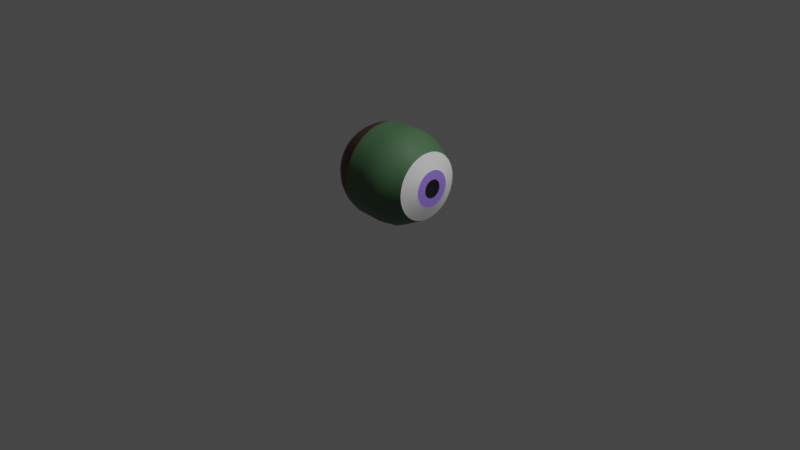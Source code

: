 # Source: Drone.blend  (saved by Blender 2.80.35; exported with 4.5.12 LTS)
import bpy
from mathutils import Matrix  # noqa: F401  (used for matrix-valued properties, if any)

bpy.ops.wm.read_factory_settings(use_empty=True)
scene = bpy.context.scene
scene.name = 'Scene'

# ---- collections
col_collection = bpy.data.collections.new('Collection'); scene.collection.children.link(col_collection)

# ---- materials (node trees are filled in below, after node groups)
mat_pupil = bpy.data.materials.new('Pupil')
mat_pupil.use_transparent_shadow = False
mat_pupil.roughness = 0.25
mat_iris = bpy.data.materials.new('Iris')
mat_iris.use_transparent_shadow = False
mat_iris.roughness = 0.25
mat_scelera = bpy.data.materials.new('Scelera')
mat_scelera.use_transparent_shadow = False
mat_scelera.roughness = 0.25
mat_body = bpy.data.materials.new('Body')
mat_body.use_transparent_shadow = False
mat_body.roughness = 0.25
mat_back = bpy.data.materials.new('Back')
mat_back.use_transparent_shadow = False
mat_back.roughness = 0.25

# ---- material node trees
mat_pupil.use_nodes = True; mat_pupil.node_tree.nodes.clear()
_N = mat_pupil.node_tree.nodes; _L = mat_pupil.node_tree.links
n0 = _N.new('ShaderNodeOutputMaterial'); n0.name = 'Material Output'; n0.location = (300, 300)
n1 = _N.new('ShaderNodeBsdfPrincipled'); n1.name = 'Principled BSDF'; n1.location = (10, 300)
n1.distribution = 'GGX'
n1.subsurface_method = 'BURLEY'
n1.inputs[0].default_value = (0.009395, 0.009395, 0.009395, 1.0)
n1.inputs[3].default_value = 1.45
_L.new(n1.outputs[0], n0.inputs[0])
n0.is_active_output = True
mat_iris.use_nodes = True; mat_iris.node_tree.nodes.clear()
_N = mat_iris.node_tree.nodes; _L = mat_iris.node_tree.links
n0 = _N.new('ShaderNodeOutputMaterial'); n0.name = 'Material Output'; n0.location = (300, 300)
n1 = _N.new('ShaderNodeBsdfPrincipled'); n1.name = 'Principled BSDF'; n1.location = (10, 300)
n1.distribution = 'GGX'
n1.subsurface_method = 'BURLEY'
n1.inputs[0].default_value = (0.3238, 0.1933, 0.8, 1.0)
n1.inputs[3].default_value = 1.45
_L.new(n1.outputs[0], n0.inputs[0])
n0.is_active_output = True
mat_scelera.use_nodes = True; mat_scelera.node_tree.nodes.clear()
_N = mat_scelera.node_tree.nodes; _L = mat_scelera.node_tree.links
n0 = _N.new('ShaderNodeOutputMaterial'); n0.name = 'Material Output'; n0.location = (300, 300)
n1 = _N.new('ShaderNodeBsdfPrincipled'); n1.name = 'Principled BSDF'; n1.location = (10, 300)
n1.distribution = 'GGX'
n1.subsurface_method = 'BURLEY'
n1.inputs[3].default_value = 1.45
_L.new(n1.outputs[0], n0.inputs[0])
n0.is_active_output = True
mat_body.use_nodes = True; mat_body.node_tree.nodes.clear()
_N = mat_body.node_tree.nodes; _L = mat_body.node_tree.links
n0 = _N.new('ShaderNodeOutputMaterial'); n0.name = 'Material Output'; n0.location = (300, 300)
n1 = _N.new('ShaderNodeBsdfPrincipled'); n1.name = 'Principled BSDF'; n1.location = (10, 300)
n1.distribution = 'GGX'
n1.subsurface_method = 'BURLEY'
n1.inputs[0].default_value = (0.06727, 0.1486, 0.06933, 1.0)
n1.inputs[3].default_value = 1.45
_L.new(n1.outputs[0], n0.inputs[0])
n0.is_active_output = True
mat_back.use_nodes = True; mat_back.node_tree.nodes.clear()
_N = mat_back.node_tree.nodes; _L = mat_back.node_tree.links
n0 = _N.new('ShaderNodeOutputMaterial'); n0.name = 'Material Output'; n0.location = (300, 300)
n1 = _N.new('ShaderNodeBsdfPrincipled'); n1.name = 'Principled BSDF'; n1.location = (10, 300)
n1.distribution = 'GGX'
n1.subsurface_method = 'BURLEY'
n1.inputs[0].default_value = (0.07014, 0.0287, 0.02837, 1.0)
n1.inputs[3].default_value = 1.45
_L.new(n1.outputs[0], n0.inputs[0])
n0.is_active_output = True

# ---- world
world_world = bpy.data.worlds.new('World'); scene.world = world_world
world_world.color = (0.05088, 0.05088, 0.05088)
world_world.use_sun_shadow = False
world_world.sun_shadow_jitter_overblur = 0.0

# ---- cameras
cam_camera = bpy.data.cameras.new('Camera')
cam_camera.clip_end = 100.0
cam_camera.ortho_scale = 7.314
cam_camera.dof.focus_distance = 0.0
cam_camera.dof.aperture_fstop = 128.0

# ---- lights
light_light = bpy.data.lights.new('Light', 'POINT')
light_light.transmission_factor = 0.0
light_light.cutoff_distance = 30.0
light_light.energy = 1000.0
light_light.shadow_buffer_clip_start = 1.001
light_light.shadow_soft_size = 0.1
light_light.shadow_maximum_resolution = 0.006
light_light.use_absolute_resolution = True

# ---- meshes
me_sphere = bpy.data.meshes.new('Sphere')
me_sphere.from_pydata([(0.4679, 0.09755, 9.548e-08), (0.4619, 0.1913, 8.994e-08), (0.4271, 0.2778, 8.095e-08), (0.3941, 0.3536, 6.884e-08), (0.2778, 0.4157, 5.409e-08), (0.1913, 0.4619, 3.726e-08), (0.09755, 0.4904, 1.899e-08), (-2.943e-08, 0.5, -5.73e-15), (-0.2301, 0.4904, -1.899e-08), (-0.5483, 0.2778, -8.095e-08), (0.4679, 0.09567, -0.01903), (0.4619, 0.1877, -0.03733), (0.4271, 0.2724, -0.05419), (0.3941, 0.3468, -0.06897), (0.2778, 0.4077, -0.08111), (0.1913, 0.4531, -0.09012), (0.09755, 0.481, -0.09567), (-9.147e-09, 0.4904, -0.09755), (-0.2301, 0.481, -0.09567), (-0.3239, 0.4531, -0.09012), (-0.4104, 0.4077, -0.08111), (-0.4861, 0.3468, -0.06897), (-0.5483, 0.2724, -0.05419), (-0.5945, 0.1877, -0.03733), (-0.623, 0.09567, -0.01903), (0.4679, 0.09012, -0.03733), (0.4619, 0.1768, -0.07322), (0.4271, 0.2566, -0.1063), (0.3941, 0.3266, -0.1353), (0.2778, 0.3841, -0.1591), (0.1913, 0.4268, -0.1768), (0.09755, 0.4531, -0.1877), (1.294e-08, 0.4619, -0.1913), (-0.2301, 0.4531, -0.1877), (-0.3239, 0.4268, -0.1768), (-0.4104, 0.3841, -0.1591), (-0.4861, 0.3266, -0.1353), (-0.5483, 0.2566, -0.1063), (-0.5945, 0.1768, -0.07322), (-0.623, 0.09012, -0.03733), (0.4679, 0.08111, -0.05419), (0.4619, 0.1591, -0.1063), (0.4271, 0.231, -0.1543), (0.3941, 0.294, -0.1964), (0.2778, 0.3457, -0.231), (0.1913, 0.3841, -0.2566), (0.09755, 0.4077, -0.2724), (3.598e-08, 0.4157, -0.2778), (-0.2301, 0.4077, -0.2724), (-0.3239, 0.3841, -0.2566), (-0.4104, 0.3457, -0.231), (-0.4861, 0.294, -0.1964), (-0.5483, 0.231, -0.1543), (-0.5945, 0.1591, -0.1063), (-0.623, 0.08111, -0.05419), (0.4679, 0.06897, -0.06897), (0.4619, 0.1353, -0.1353), (0.4271, 0.1964, -0.1964), (0.3941, 0.25, -0.25), (0.2778, 0.294, -0.294), (0.1913, 0.3266, -0.3266), (0.09755, 0.3468, -0.3468), (5.909e-08, 0.3536, -0.3536), (-0.2301, 0.3468, -0.3468), (-0.3239, 0.3266, -0.3266), (-0.4104, 0.294, -0.294), (-0.4861, 0.25, -0.25), (-0.5483, 0.1964, -0.1964), (-0.5945, 0.1353, -0.1353), (-0.623, 0.06897, -0.06897), (0.4679, 0.05419, -0.08111), (0.4619, 0.1063, -0.1591), (0.4271, 0.1543, -0.231), (0.3941, 0.1964, -0.294), (0.2778, 0.231, -0.3457), (0.1913, 0.2566, -0.3841), (0.09755, 0.2724, -0.4077), (8.137e-08, 0.2778, -0.4157), (-0.2301, 0.2724, -0.4077), (-0.3239, 0.2566, -0.3841), (-0.4104, 0.231, -0.3457), (-0.4861, 0.1964, -0.294), (-0.5483, 0.1543, -0.231), (-0.5945, 0.1063, -0.1591), (-0.623, 0.05419, -0.08111), (0.4679, 0.03733, -0.09012), (0.4619, 0.07322, -0.1768), (0.4271, 0.1063, -0.2566), (0.3941, 0.1353, -0.3266), (0.2778, 0.1591, -0.3841), (0.1913, 0.1768, -0.4268), (0.09755, 0.1877, -0.4531), (1.02e-07, 0.1913, -0.4619), (-0.2301, 0.1877, -0.4531), (-0.3239, 0.1768, -0.4268), (-0.4104, 0.1591, -0.3841), (-0.4861, 0.1353, -0.3266), (-0.5483, 0.1063, -0.2566), (-0.5945, 0.07322, -0.1768), (-0.623, 0.03733, -0.09012), (0.4679, 0.01903, -0.09567), (0.4619, 0.03733, -0.1877), (0.4271, 0.05419, -0.2724), (0.3941, 0.06897, -0.3468), (0.2778, 0.08111, -0.4077), (0.1913, 0.09012, -0.4531), (0.09755, 0.1288, -0.4873), (1.182e-07, 0.1313, -0.4873), (-0.2301, 0.09567, -0.481), (-0.3239, 0.09012, -0.4531), (-0.4104, 0.08111, -0.4077), (-0.4861, 0.06897, -0.3468), (-0.5483, 0.05419, -0.2724), (-0.5945, 0.03733, -0.1877), (-0.623, 0.01903, -0.09567), (0.4679, -9.743e-08, -0.09755), (0.4619, -9.753e-08, -0.1913), (0.4271, -1e-07, -0.2778), (0.3941, -1.121e-07, -0.3536), (0.2778, -1.297e-07, -0.4157), (0.1913, -1.115e-07, -0.4619), (0.09755, -1.814e-07, -0.4873), (1.359e-07, -1.89e-07, -0.4873), (-0.2301, -2.1e-07, -0.4904), (-0.3239, -1.406e-07, -0.4619), (-0.4104, -2.044e-07, -0.4157), (-0.4861, -2.071e-07, -0.3536), (-0.5483, -2.266e-07, -0.2778), (-0.5945, -2.142e-07, -0.1913), (-0.623, -2.199e-07, -0.09755), (0.4679, -0.01903, -0.09567), (0.4619, -0.03733, -0.1877), (0.4271, -0.05419, -0.2724), (0.3941, -0.06897, -0.3468), (0.2778, -0.08111, -0.4077), (0.1913, -0.09012, -0.4531), (0.09755, -0.1288, -0.4873), (1.46e-07, -0.1313, -0.4873), (-0.2301, -0.09567, -0.481), (-0.3239, -0.09012, -0.4531), (-0.4104, -0.08111, -0.4077), (-0.4861, -0.06898, -0.3468), (-0.5483, -0.05419, -0.2724), (-0.5945, -0.03733, -0.1877), (-0.623, -0.01903, -0.09567), (0.4679, -0.03733, -0.09012), (0.4619, -0.07322, -0.1768), (0.4271, -0.1063, -0.2566), (0.3941, -0.1353, -0.3266), (0.2778, -0.1591, -0.3841), (0.1913, -0.1768, -0.4268), (0.09755, -0.1877, -0.4531), (1.534e-07, -0.1913, -0.4619), (-0.2301, -0.1877, -0.4531), (-0.3239, -0.1768, -0.4268), (-0.4104, -0.1591, -0.3841), (-0.4861, -0.1353, -0.3266), (-0.5483, -0.1063, -0.2566), (-0.5945, -0.07322, -0.1768), (-0.623, -0.03733, -0.09012), (0.4679, -0.05419, -0.08111), (0.4619, -0.1063, -0.1591), (0.4271, -0.1543, -0.231), (0.3941, -0.1964, -0.294), (0.2778, -0.231, -0.3457), (0.1913, -0.2566, -0.3841), (0.09755, -0.2724, -0.4077), (1.56e-07, -0.2778, -0.4157), (-0.2301, -0.2724, -0.4077), (-0.3239, -0.2566, -0.3841), (-0.4104, -0.231, -0.3457), (-0.4861, -0.1964, -0.294), (-0.5483, -0.1543, -0.231), (-0.5945, -0.1063, -0.1591), (-0.623, -0.05419, -0.08111), (0.4679, -0.06898, -0.06897), (0.4619, -0.1353, -0.1353), (0.4271, -0.1964, -0.1964), (0.3941, -0.25, -0.25), (0.2778, -0.294, -0.294), (0.1913, -0.3266, -0.3266), (0.09755, -0.3468, -0.3468), (1.541e-07, -0.3536, -0.3536), (-0.2301, -0.3468, -0.3468), (-0.3239, -0.3266, -0.3266), (-0.4104, -0.294, -0.294), (-0.4861, -0.25, -0.25), (-0.5483, -0.1964, -0.1964), (-0.5945, -0.1353, -0.1353), (-0.623, -0.06898, -0.06897), (0.4679, -0.08111, -0.05419), (0.4619, -0.1591, -0.1063), (0.4271, -0.231, -0.1543), (0.3941, -0.294, -0.1964), (0.2778, -0.3457, -0.231), (0.1913, -0.3841, -0.2566), (0.09755, -0.4077, -0.2724), (1.477e-07, -0.4157, -0.2778), (-0.2301, -0.4077, -0.2724), (-0.3239, -0.3841, -0.2566), (-0.4104, -0.3457, -0.231), (-0.4861, -0.294, -0.1964), (-0.5483, -0.231, -0.1543), (-0.5945, -0.1591, -0.1063), (-0.623, -0.08111, -0.05419), (-0.6326, -2.301e-07, -9.735e-08), (0.4679, -0.09012, -0.03733), (0.4619, -0.1768, -0.07322), (0.4271, -0.2566, -0.1063), (0.3941, -0.3266, -0.1353), (0.2778, -0.3841, -0.1591), (0.1913, -0.4268, -0.1768), (0.09755, -0.4531, -0.1877), (1.371e-07, -0.4619, -0.1913), (-0.2301, -0.4531, -0.1877), (-0.3239, -0.4268, -0.1768), (-0.4104, -0.3841, -0.1591), (-0.4861, -0.3266, -0.1353), (-0.5483, -0.2566, -0.1063), (-0.5945, -0.1768, -0.07322), (-0.623, -0.09012, -0.03733), (0.4679, -0.09567, -0.01903), (0.4619, -0.1877, -0.03733), (0.4271, -0.2724, -0.05419), (0.3941, -0.3468, -0.06897), (0.2778, -0.4077, -0.08111), (0.1913, -0.4531, -0.09012), (0.09755, -0.481, -0.09567), (1.226e-07, -0.4904, -0.09755), (-0.2301, -0.481, -0.09567), (-0.3239, -0.4531, -0.09012), (-0.4104, -0.4077, -0.08111), (-0.4861, -0.3468, -0.06897), (-0.5483, -0.2724, -0.05419), (-0.5945, -0.1877, -0.03733), (-0.623, -0.09567, -0.01903), (0.4679, -0.09755, 9.909e-08), (0.4619, -0.1913, 6.933e-08), (0.4271, -0.2778, 6.779e-08), (0.3941, -0.3536, 8.176e-08), (0.2778, -0.4157, 9.681e-08), (0.1913, -0.4619, 5.471e-09), (0.09755, -0.4904, 6.171e-08), (1.049e-07, -0.5, 5.017e-08), (-0.2301, -0.4904, 2.373e-08), (-0.3239, -0.4619, -6.904e-08), (-0.4104, -0.4157, -1.137e-08), (-0.4861, -0.3536, -5.592e-08), (-0.5483, -0.2778, -7.548e-08), (-0.5945, -0.1913, -9.192e-08), (-0.623, -0.09755, -9.746e-08), (0.4679, -0.09567, 0.01903), (0.4619, -0.1877, 0.03733), (0.4271, -0.2724, 0.05419), (0.3941, -0.3468, 0.06897), (0.2778, -0.4077, 0.08111), (0.1913, -0.4531, 0.09012), (0.09755, -0.481, 0.09567), (8.464e-08, -0.4904, 0.09755), (-0.2301, -0.481, 0.09567), (-0.3239, -0.4531, 0.09012), (-0.4104, -0.4077, 0.08111), (-0.4861, -0.3468, 0.06897), (-0.5483, -0.2724, 0.05419), (-0.5945, -0.1877, 0.03733), (-0.623, -0.09567, 0.01903), (0.4679, -0.09012, 0.03733), (0.4619, -0.1768, 0.07322), (0.4271, -0.2566, 0.1063), (0.3941, -0.3266, 0.1353), (0.2778, -0.3841, 0.1591), (0.1913, -0.4268, 0.1768), (0.09755, -0.4531, 0.1877), (6.256e-08, -0.4619, 0.1913), (-0.2301, -0.4531, 0.1877), (-0.3239, -0.4268, 0.1768), (-0.4104, -0.3841, 0.1591), (-0.4861, -0.3266, 0.1353), (-0.5483, -0.2566, 0.1063), (-0.5945, -0.1768, 0.07322), (-0.623, -0.09012, 0.03733), (0.4679, -0.08111, 0.05419), (0.4619, -0.1591, 0.1063), (0.4271, -0.231, 0.1543), (0.3941, -0.294, 0.1964), (0.2778, -0.3457, 0.231), (0.1913, -0.3841, 0.2566), (0.09755, -0.4077, 0.2724), (3.952e-08, -0.4157, 0.2778), (-0.2301, -0.4077, 0.2724), (-0.3239, -0.3841, 0.2566), (-0.4104, -0.3457, 0.231), (-0.4861, -0.294, 0.1964), (-0.5483, -0.231, 0.1543), (-0.5945, -0.1591, 0.1063), (-0.623, -0.08111, 0.05419), (0.4583, -2.109e-07, 2.126e-07), (0.4679, -0.06898, 0.06898), (0.4619, -0.1353, 0.1353), (0.4271, -0.1964, 0.1964), (0.3941, -0.25, 0.25), (0.2778, -0.294, 0.294), (0.1913, -0.3266, 0.3266), (0.09755, -0.3468, 0.3468), (1.641e-08, -0.3536, 0.3536), (-0.2301, -0.3468, 0.3468), (-0.3239, -0.3266, 0.3266), (-0.4104, -0.294, 0.294), (-0.4861, -0.25, 0.25), (-0.5483, -0.1964, 0.1964), (-0.5945, -0.1353, 0.1353), (-0.623, -0.06898, 0.06897), (0.4679, -0.05419, 0.08111), (0.4619, -0.1063, 0.1591), (0.4271, -0.1543, 0.231), (0.3941, -0.1964, 0.294), (0.2778, -0.231, 0.3457), (0.1913, -0.2566, 0.3841), (0.09755, -0.2724, 0.4077), (-5.875e-09, -0.2778, 0.4157), (-0.2301, -0.2724, 0.4077), (-0.3239, -0.2566, 0.3841), (-0.4104, -0.231, 0.3457), (-0.4861, -0.1964, 0.294), (-0.5483, -0.1543, 0.231), (-0.5945, -0.1063, 0.1591), (-0.623, -0.05419, 0.08111), (0.4679, -0.03733, 0.09012), (0.4619, -0.07322, 0.1768), (0.4271, -0.1063, 0.2566), (0.3941, -0.1353, 0.3266), (0.2778, -0.1591, 0.3841), (0.1913, -0.1768, 0.4268), (0.09755, -0.1877, 0.4531), (-2.649e-08, -0.1913, 0.4619), (-0.2301, -0.1877, 0.4531), (-0.3239, -0.1768, 0.4268), (-0.4104, -0.1591, 0.3841), (-0.4861, -0.1353, 0.3266), (-0.5483, -0.1063, 0.2566), (-0.5945, -0.07322, 0.1768), (-0.623, -0.03733, 0.09012), (0.4679, -0.01903, 0.09567), (0.4619, -0.03733, 0.1877), (0.4271, -0.05419, 0.2724), (0.3941, -0.06897, 0.3468), (0.2778, -0.08111, 0.4077), (0.1913, -0.09012, 0.4531), (0.09755, -0.09567, 0.481), (-4.463e-08, -0.09755, 0.4904), (-0.2301, -0.09567, 0.481), (-0.3239, -0.09012, 0.4531), (-0.4104, -0.08111, 0.4077), (-0.4861, -0.06897, 0.3468), (-0.5483, -0.05419, 0.2724), (-0.5945, -0.03733, 0.1877), (-0.623, -0.01903, 0.09567), (0.4679, -8.998e-08, 0.09755), (0.4619, -7.89e-08, 0.1913), (0.4271, -8.511e-08, 0.2778), (0.3941, -4.503e-08, 0.3536), (0.2778, -3.286e-08, 0.4157), (0.1913, -1.339e-07, 0.4619), (0.09755, -3.473e-08, 0.4904), (-5.96e-08, -7.019e-08, 0.5), (-0.2301, -6.094e-08, 0.4904), (-0.3239, -1.853e-07, 0.4619), (-0.4104, -1.075e-07, 0.4157), (-0.4861, -1.4e-07, 0.3536), (-0.5483, -1.856e-07, 0.2778), (-0.5945, -1.881e-07, 0.1913), (-0.623, -2.236e-07, 0.09755), (0.4679, 0.01903, 0.09567), (0.4619, 0.03733, 0.1877), (0.4271, 0.05419, 0.2724), (0.3941, 0.06897, 0.3468), (0.2778, 0.08111, 0.4077), (0.1913, 0.09012, 0.4531), (0.09755, 0.09567, 0.481), (-7.084e-08, 0.09755, 0.4904), (-0.2301, 0.09567, 0.481), (-0.3239, 0.09012, 0.4531), (-0.4104, 0.08111, 0.4077), (-0.4861, 0.06897, 0.3468), (-0.5483, 0.05419, 0.2724), (-0.5945, 0.03733, 0.1877), (-0.623, 0.01903, 0.09567), (0.4679, 0.03733, 0.09012), (0.4619, 0.07322, 0.1768), (0.4271, 0.1063, 0.2566), (0.3941, 0.1353, 0.3266), (0.2778, 0.1591, 0.3841), (0.1913, 0.1768, 0.4268), (0.09755, 0.1877, 0.4531), (-7.79e-08, 0.1913, 0.4619), (-0.2301, 0.1877, 0.4531), (-0.3239, 0.1768, 0.4268), (-0.4104, 0.1591, 0.3841), (-0.4861, 0.1353, 0.3266), (-0.5483, 0.1063, 0.2566), (-0.5945, 0.07322, 0.1768), (-0.623, 0.03733, 0.09012), (0.4679, 0.05419, 0.08111), (0.4619, 0.1063, 0.1591), (0.4271, 0.1543, 0.231), (0.3941, 0.1964, 0.294), (0.2778, 0.231, 0.3457), (0.1913, 0.2566, 0.3841), (0.09755, 0.2724, 0.4077), (-8.052e-08, 0.2778, 0.4157), (-0.2301, 0.2724, 0.4077), (-0.3239, 0.2566, 0.3841), (-0.4104, 0.231, 0.3457), (-0.4861, 0.1964, 0.294), (-0.5483, 0.1543, 0.231), (-0.5945, 0.1063, 0.1591), (-0.623, 0.05419, 0.08111), (0.4679, 0.06897, 0.06897), (0.4619, 0.1353, 0.1353), (0.4271, 0.1964, 0.1964), (0.3941, 0.25, 0.25), (0.2778, 0.294, 0.294), (0.1913, 0.3266, 0.3266), (0.09755, 0.3468, 0.3468), (-7.859e-08, 0.3536, 0.3536), (-0.2301, 0.3468, 0.3468), (-0.3239, 0.3266, 0.3266), (-0.4104, 0.294, 0.294), (-0.4861, 0.25, 0.25), (-0.5483, 0.1964, 0.1964), (-0.5945, 0.1353, 0.1353), (-0.623, 0.06897, 0.06897), (0.4679, 0.08111, 0.05419), (0.4619, 0.1591, 0.1063), (0.4271, 0.231, 0.1543), (0.3941, 0.294, 0.1964), (0.2778, 0.3457, 0.231), (0.1913, 0.3841, 0.2566), (0.09755, 0.4077, 0.2724), (-7.22e-08, 0.4157, 0.2778), (-0.2301, 0.4077, 0.2724), (-0.3239, 0.3841, 0.2566), (-0.4104, 0.3457, 0.231), (-0.4861, 0.294, 0.1964), (-0.5483, 0.231, 0.1543), (-0.5945, 0.1591, 0.1063), (-0.623, 0.08111, 0.05419), (0.4679, 0.09012, 0.03733), (0.4619, 0.1768, 0.07322), (0.4271, 0.2566, 0.1063), (0.3941, 0.3266, 0.1353), (0.2778, 0.3841, 0.1591), (0.1913, 0.4268, 0.1768), (0.09755, 0.4531, 0.1877), (-6.157e-08, 0.4619, 0.1913), (-0.2301, 0.4531, 0.1877), (-0.3239, 0.4268, 0.1768), (-0.4104, 0.3841, 0.1591), (-0.4861, 0.3266, 0.1353), (-0.5483, 0.2566, 0.1063), (-0.5945, 0.1768, 0.07322), (-0.623, 0.09012, 0.03733), (0.4679, 0.09567, 0.01903), (0.4619, 0.1877, 0.03733), (0.4271, 0.2724, 0.05419), (0.3941, 0.3468, 0.06897), (0.2778, 0.4077, 0.08111), (0.1913, 0.4531, 0.09012), (0.09755, 0.481, 0.09567), (-4.713e-08, 0.4904, 0.09754), (-0.2301, 0.481, 0.09567), (-0.3239, 0.4531, 0.09012), (-0.4104, 0.4077, 0.08111), (-0.4861, 0.3468, 0.06897), (-0.5483, 0.2724, 0.05419), (-0.5945, 0.1877, 0.03733), (-0.623, 0.09567, 0.01903), (-0.3239, 0.4619, -6.904e-08), (-0.4104, 0.4157, -1.902e-07), (-0.4861, 0.3536, -1.453e-07), (-0.5945, 0.1913, -1.292e-07), (-0.623, 0.09754, -1.031e-07), (0.3941, 0.3468, -0.06897), (0.3941, 0.3536, 6.884e-08), (0.3941, 0.3266, -0.1353), (0.3941, 0.294, -0.1964), (0.3941, 0.25, -0.25), (0.3941, 0.1964, -0.294), (0.3941, 0.1353, -0.3266), (0.3941, 0.06897, -0.3468), (0.3941, -1.121e-07, -0.3536), (0.3941, -0.06897, -0.3468), (0.3941, -0.1353, -0.3266), (0.3941, -0.1964, -0.294), (0.3941, -0.25, -0.25), (0.3941, -0.294, -0.1964), (0.3941, -0.3266, -0.1353), (0.3941, -0.3468, -0.06897), (0.3941, -0.3536, 8.176e-08), (0.3941, -0.3468, 0.06897), (0.3941, -0.3266, 0.1353), (0.3941, -0.294, 0.1964), (0.3941, -0.25, 0.25), (0.3941, -0.1964, 0.294), (0.3941, -0.1353, 0.3266), (0.3941, -0.06897, 0.3468), (0.3941, -4.503e-08, 0.3536), (0.3941, 0.06897, 0.3468), (0.3941, 0.1353, 0.3266), (0.3941, 0.1964, 0.294), (0.3941, 0.25, 0.25), (0.3941, 0.294, 0.1964), (0.3941, 0.3266, 0.1353), (0.3941, 0.3468, 0.06897), (0.4619, 0.1877, -0.03733), (0.4619, 0.1913, 8.994e-08), (0.4619, 0.1768, -0.07322), (0.4619, 0.1591, -0.1063), (0.4619, 0.1353, -0.1353), (0.4619, 0.1063, -0.1591), (0.4619, 0.07322, -0.1768), (0.4619, 0.03733, -0.1877), (0.4619, -9.753e-08, -0.1913), (0.4619, -0.03733, -0.1877), (0.4619, -0.07322, -0.1768), (0.4619, -0.1063, -0.1591), (0.4619, -0.1353, -0.1353), (0.4619, -0.1591, -0.1063), (0.4619, -0.1768, -0.07322), (0.4619, -0.1877, -0.03733), (0.4619, -0.1913, 6.933e-08), (0.4619, -0.1877, 0.03733), (0.4619, -0.1768, 0.07322), (0.4619, -0.1591, 0.1063), (0.4619, -0.1353, 0.1353), (0.4619, -0.1063, 0.1591), (0.4619, -0.07322, 0.1768), (0.4619, -0.03733, 0.1877), (0.4619, -7.89e-08, 0.1913), (0.4619, 0.03733, 0.1877), (0.4619, 0.07322, 0.1768), (0.4619, 0.1063, 0.1591), (0.4619, 0.1353, 0.1353), (0.4619, 0.1591, 0.1063), (0.4619, 0.1768, 0.07322), (0.4619, 0.1877, 0.03733), (0.4679, 0.09755, 9.548e-08), (0.4679, 0.09567, -0.01903), (0.4679, 0.09012, -0.03733), (0.4679, 0.08111, -0.05419), (0.4679, 0.06897, -0.06897), (0.4679, 0.05419, -0.08111), (0.4679, 0.03733, -0.09012), (0.4679, 0.01903, -0.09567), (0.4679, -9.743e-08, -0.09755), (0.4679, -0.01903, -0.09567), (0.4679, -0.03733, -0.09012), (0.4679, -0.05419, -0.08111), (0.4679, -0.06898, -0.06897), (0.4679, -0.08111, -0.05419), (0.4679, -0.09012, -0.03733), (0.4679, -0.09567, -0.01903), (0.4679, -0.09755, 9.909e-08), (0.4679, -0.09567, 0.01903), (0.4679, -0.09012, 0.03733), (0.4679, -0.08111, 0.05419), (0.4679, -0.06898, 0.06898), (0.4679, -0.05419, 0.08111), (0.4679, -0.03733, 0.09012), (0.4679, -0.01903, 0.09567), (0.4679, -8.998e-08, 0.09755), (0.4679, 0.01903, 0.09567), (0.4679, 0.03733, 0.09012), (0.4679, 0.05419, 0.08111), (0.4679, 0.06897, 0.06897), (0.4679, 0.08111, 0.05419), (0.4679, 0.09012, 0.03733), (0.4679, 0.09567, 0.01903), (-0.2301, 0.4904, -1.899e-08), (-0.2301, 0.481, -0.09567), (-0.2301, 0.4531, -0.1877), (-0.2301, 0.4077, -0.2724), (-0.2301, 0.3468, -0.3468), (-0.2301, 0.2724, -0.4077), (-0.2301, 0.1877, -0.4531), (-0.2301, 0.1288, -0.4873), (-0.2301, -2.167e-07, -0.4873), (-0.2301, -0.1288, -0.4873), (-0.2301, -0.1877, -0.4531), (-0.2301, -0.2724, -0.4077), (-0.2301, -0.3468, -0.3468), (-0.2301, -0.4077, -0.2724), (-0.2301, -0.4531, -0.1877), (-0.2301, -0.481, -0.09567), (-0.2301, -0.4904, 2.373e-08), (-0.2301, -0.481, 0.09567), (-0.2301, -0.4531, 0.1877), (-0.2301, -0.4077, 0.2724), (-0.2301, -0.3468, 0.3468), (-0.2301, -0.2724, 0.4077), (-0.2301, -0.1877, 0.4531), (-0.2301, -0.09567, 0.481), (-0.2301, -6.094e-08, 0.4904), (-0.2301, 0.09567, 0.481), (-0.2301, 0.1877, 0.4531), (-0.2301, 0.2724, 0.4077), (-0.2301, 0.3468, 0.3468), (-0.2301, 0.4077, 0.2724), (-0.2301, 0.4531, 0.1877), (-0.2301, 0.481, 0.09567)], [], [(515, 546, 547, 514), (477, 8, 18, 19), (2, 1, 11, 12), (478, 477, 19, 20), (483, 2, 12, 482), (479, 478, 20, 21), (4, 3, 13, 14), (9, 479, 21, 22), (5, 4, 14, 15), (480, 9, 22, 23), (6, 5, 15, 16), (481, 480, 23, 24), (7, 6, 16, 17), (0, 296, 10), (205, 481, 24), (578, 7, 17, 579), (10, 296, 25), (205, 24, 39), (579, 17, 32, 580), (514, 547, 548, 516), (19, 18, 33, 34), (12, 11, 26, 27), (20, 19, 34, 35), (482, 12, 27, 484), (21, 20, 35, 36), (14, 13, 28, 29), (22, 21, 36, 37), (15, 14, 29, 30), (23, 22, 37, 38), (16, 15, 30, 31), (24, 23, 38, 39), (17, 16, 31, 32), (29, 28, 43, 44), (37, 36, 51, 52), (30, 29, 44, 45), (38, 37, 52, 53), (31, 30, 45, 46), (39, 38, 53, 54), (32, 31, 46, 47), (25, 296, 40), (205, 39, 54), (580, 32, 47, 581), (516, 548, 549, 517), (34, 33, 48, 49), (27, 26, 41, 42), (35, 34, 49, 50), (484, 27, 42, 485), (36, 35, 50, 51), (581, 47, 62, 582), (517, 549, 550, 518), (49, 48, 63, 64), (42, 41, 56, 57), (50, 49, 64, 65), (485, 42, 57, 486), (51, 50, 65, 66), (44, 43, 58, 59), (52, 51, 66, 67), (45, 44, 59, 60), (53, 52, 67, 68), (46, 45, 60, 61), (54, 53, 68, 69), (47, 46, 61, 62), (40, 296, 55), (205, 54, 69), (67, 66, 81, 82), (60, 59, 74, 75), (68, 67, 82, 83), (61, 60, 75, 76), (69, 68, 83, 84), (62, 61, 76, 77), (55, 296, 70), (205, 69, 84), (582, 62, 77, 583), (518, 550, 551, 519), (64, 63, 78, 79), (57, 56, 71, 72), (65, 64, 79, 80), (486, 57, 72, 487), (66, 65, 80, 81), (59, 58, 73, 74), (519, 551, 552, 520), (79, 78, 93, 94), (72, 71, 86, 87), (80, 79, 94, 95), (487, 72, 87, 488), (81, 80, 95, 96), (74, 73, 88, 89), (82, 81, 96, 97), (75, 74, 89, 90), (83, 82, 97, 98), (76, 75, 90, 91), (84, 83, 98, 99), (77, 76, 91, 92), (70, 296, 85), (205, 84, 99), (583, 77, 92, 584), (90, 89, 104, 105), (98, 97, 112, 113), (91, 90, 105, 106), (99, 98, 113, 114), (92, 91, 106, 107), (85, 296, 100), (205, 99, 114), (584, 92, 107, 585), (520, 552, 553, 521), (94, 93, 108, 109), (87, 86, 101, 102), (95, 94, 109, 110), (488, 87, 102, 489), (96, 95, 110, 111), (89, 88, 103, 104), (97, 96, 111, 112), (109, 108, 123, 124), (102, 101, 116, 117), (110, 109, 124, 125), (489, 102, 117, 490), (111, 110, 125, 126), (104, 103, 118, 119), (112, 111, 126, 127), (105, 104, 119, 120), (113, 112, 127, 128), (106, 105, 120, 121), (114, 113, 128, 129), (107, 106, 121, 122), (100, 296, 115), (205, 114, 129), (585, 107, 122, 586), (521, 553, 554, 522), (128, 127, 142, 143), (121, 120, 135, 136), (129, 128, 143, 144), (122, 121, 136, 137), (115, 296, 130), (205, 129, 144), (586, 122, 137, 587), (522, 554, 555, 523), (124, 123, 138, 139), (117, 116, 131, 132), (125, 124, 139, 140), (490, 117, 132, 491), (126, 125, 140, 141), (119, 118, 133, 134), (127, 126, 141, 142), (120, 119, 134, 135), (140, 139, 154, 155), (491, 132, 147, 492), (141, 140, 155, 156), (134, 133, 148, 149), (142, 141, 156, 157), (135, 134, 149, 150), (143, 142, 157, 158), (136, 135, 150, 151), (144, 143, 158, 159), (137, 136, 151, 152), (130, 296, 145), (205, 144, 159), (587, 137, 152, 588), (523, 555, 556, 524), (139, 138, 153, 154), (132, 131, 146, 147), (159, 158, 173, 174), (152, 151, 166, 167), (145, 296, 160), (205, 159, 174), (588, 152, 167, 589), (524, 556, 557, 525), (154, 153, 168, 169), (147, 146, 161, 162), (155, 154, 169, 170), (492, 147, 162, 493), (156, 155, 170, 171), (149, 148, 163, 164), (157, 156, 171, 172), (150, 149, 164, 165), (158, 157, 172, 173), (151, 150, 165, 166), (493, 162, 177, 494), (171, 170, 185, 186), (164, 163, 178, 179), (172, 171, 186, 187), (165, 164, 179, 180), (173, 172, 187, 188), (166, 165, 180, 181), (174, 173, 188, 189), (167, 166, 181, 182), (160, 296, 175), (205, 174, 189), (589, 167, 182, 590), (525, 557, 558, 526), (169, 168, 183, 184), (162, 161, 176, 177), (170, 169, 184, 185), (182, 181, 196, 197), (175, 296, 190), (205, 189, 204), (590, 182, 197, 591), (526, 558, 559, 527), (184, 183, 198, 199), (177, 176, 191, 192), (185, 184, 199, 200), (494, 177, 192, 495), (186, 185, 200, 201), (179, 178, 193, 194), (187, 186, 201, 202), (180, 179, 194, 195), (188, 187, 202, 203), (181, 180, 195, 196), (189, 188, 203, 204), (201, 200, 216, 217), (194, 193, 209, 210), (202, 201, 217, 218), (195, 194, 210, 211), (203, 202, 218, 219), (196, 195, 211, 212), (204, 203, 219, 220), (197, 196, 212, 213), (190, 296, 206), (205, 204, 220), (591, 197, 213, 592), (527, 559, 560, 528), (199, 198, 214, 215), (192, 191, 207, 208), (200, 199, 215, 216), (495, 192, 208, 496), (206, 296, 221), (205, 220, 235), (592, 213, 228, 593), (528, 560, 561, 529), (215, 214, 229, 230), (208, 207, 222, 223), (216, 215, 230, 231), (496, 208, 223, 497), (217, 216, 231, 232), (210, 209, 224, 225), (218, 217, 232, 233), (211, 210, 225, 226), (219, 218, 233, 234), (212, 211, 226, 227), (220, 219, 234, 235), (213, 212, 227, 228), (225, 224, 239, 240), (233, 232, 247, 248), (226, 225, 240, 241), (234, 233, 248, 249), (227, 226, 241, 242), (235, 234, 249, 250), (228, 227, 242, 243), (221, 296, 236), (205, 235, 250), (593, 228, 243, 594), (529, 561, 562, 530), (230, 229, 244, 245), (223, 222, 237, 238), (231, 230, 245, 246), (497, 223, 238, 498), (232, 231, 246, 247), (594, 243, 258, 595), (530, 562, 563, 531), (245, 244, 259, 260), (238, 237, 252, 253), (246, 245, 260, 261), (498, 238, 253, 499), (247, 246, 261, 262), (240, 239, 254, 255), (248, 247, 262, 263), (241, 240, 255, 256), (249, 248, 263, 264), (242, 241, 256, 257), (250, 249, 264, 265), (243, 242, 257, 258), (236, 296, 251), (205, 250, 265), (263, 262, 277, 278), (256, 255, 270, 271), (264, 263, 278, 279), (257, 256, 271, 272), (265, 264, 279, 280), (258, 257, 272, 273), (251, 296, 266), (205, 265, 280), (595, 258, 273, 596), (531, 563, 564, 532), (260, 259, 274, 275), (253, 252, 267, 268), (261, 260, 275, 276), (499, 253, 268, 500), (262, 261, 276, 277), (255, 254, 269, 270), (275, 274, 289, 290), (268, 267, 282, 283), (276, 275, 290, 291), (500, 268, 283, 501), (277, 276, 291, 292), (270, 269, 284, 285), (278, 277, 292, 293), (271, 270, 285, 286), (279, 278, 293, 294), (272, 271, 286, 287), (280, 279, 294, 295), (273, 272, 287, 288), (266, 296, 281), (205, 280, 295), (596, 273, 288, 597), (532, 564, 565, 533), (294, 293, 309, 310), (287, 286, 302, 303), (295, 294, 310, 311), (288, 287, 303, 304), (281, 296, 566), (205, 295, 311), (597, 288, 304, 598), (533, 565, 297, 534), (290, 289, 305, 306), (283, 282, 298, 299), (291, 290, 306, 307), (501, 283, 299, 502), (292, 291, 307, 308), (285, 284, 300, 301), (293, 292, 308, 309), (286, 285, 301, 302), (299, 298, 313, 314), (307, 306, 321, 322), (502, 299, 314, 503), (308, 307, 322, 323), (301, 300, 315, 316), (309, 308, 323, 324), (302, 301, 316, 317), (310, 309, 324, 325), (303, 302, 317, 318), (311, 310, 325, 326), (304, 303, 318, 319), (566, 296, 312), (205, 311, 326), (598, 304, 319, 599), (534, 297, 567, 535), (306, 305, 320, 321), (318, 317, 332, 333), (326, 325, 340, 341), (319, 318, 333, 334), (312, 296, 327), (205, 326, 341), (599, 319, 334, 600), (535, 567, 568, 536), (321, 320, 335, 336), (314, 313, 328, 329), (322, 321, 336, 337), (503, 314, 329, 504), (323, 322, 337, 338), (316, 315, 330, 331), (324, 323, 338, 339), (317, 316, 331, 332), (325, 324, 339, 340), (337, 336, 351, 352), (504, 329, 344, 505), (338, 337, 352, 353), (331, 330, 345, 346), (339, 338, 353, 354), (332, 331, 346, 347), (340, 339, 354, 355), (333, 332, 347, 348), (341, 340, 355, 356), (334, 333, 348, 349), (327, 296, 342), (205, 341, 356), (600, 334, 349, 601), (536, 568, 569, 537), (336, 335, 350, 351), (329, 328, 343, 344), (356, 355, 370, 371), (349, 348, 363, 364), (342, 296, 357), (205, 356, 371), (601, 349, 364, 602), (537, 569, 570, 538), (351, 350, 365, 366), (344, 343, 358, 359), (352, 351, 366, 367), (505, 344, 359, 506), (353, 352, 367, 368), (346, 345, 360, 361), (354, 353, 368, 369), (347, 346, 361, 362), (355, 354, 369, 370), (348, 347, 362, 363), (506, 359, 374, 507), (368, 367, 382, 383), (361, 360, 375, 376), (369, 368, 383, 384), (362, 361, 376, 377), (370, 369, 384, 385), (363, 362, 377, 378), (371, 370, 385, 386), (364, 363, 378, 379), (357, 296, 372), (205, 371, 386), (602, 364, 379, 603), (538, 570, 571, 539), (366, 365, 380, 381), (359, 358, 373, 374), (367, 366, 381, 382), (379, 378, 393, 394), (372, 296, 387), (205, 386, 401), (603, 379, 394, 604), (539, 571, 572, 540), (381, 380, 395, 396), (374, 373, 388, 389), (382, 381, 396, 397), (507, 374, 389, 508), (383, 382, 397, 398), (376, 375, 390, 391), (384, 383, 398, 399), (377, 376, 391, 392), (385, 384, 399, 400), (378, 377, 392, 393), (386, 385, 400, 401), (398, 397, 412, 413), (391, 390, 405, 406), (399, 398, 413, 414), (392, 391, 406, 407), (400, 399, 414, 415), (393, 392, 407, 408), (401, 400, 415, 416), (394, 393, 408, 409), (387, 296, 402), (205, 401, 416), (604, 394, 409, 605), (540, 572, 573, 541), (396, 395, 410, 411), (389, 388, 403, 404), (397, 396, 411, 412), (508, 389, 404, 509), (205, 416, 431), (605, 409, 424, 606), (541, 573, 574, 542), (411, 410, 425, 426), (404, 403, 418, 419), (412, 411, 426, 427), (509, 404, 419, 510), (413, 412, 427, 428), (406, 405, 420, 421), (414, 413, 428, 429), (407, 406, 421, 422), (415, 414, 429, 430), (408, 407, 422, 423), (416, 415, 430, 431), (409, 408, 423, 424), (402, 296, 417), (429, 428, 443, 444), (422, 421, 436, 437), (430, 429, 444, 445), (423, 422, 437, 438), (431, 430, 445, 446), (424, 423, 438, 439), (417, 296, 432), (205, 431, 446), (606, 424, 439, 607), (542, 574, 575, 543), (426, 425, 440, 441), (419, 418, 433, 434), (427, 426, 441, 442), (510, 419, 434, 511), (428, 427, 442, 443), (421, 420, 435, 436), (543, 575, 576, 544), (441, 440, 455, 456), (434, 433, 448, 449), (442, 441, 456, 457), (511, 434, 449, 512), (443, 442, 457, 458), (436, 435, 450, 451), (444, 443, 458, 459), (437, 436, 451, 452), (445, 444, 459, 460), (438, 437, 452, 453), (446, 445, 460, 461), (439, 438, 453, 454), (432, 296, 447), (205, 446, 461), (607, 439, 454, 608), (452, 451, 466, 467), (460, 459, 474, 475), (453, 452, 467, 468), (461, 460, 475, 476), (454, 453, 468, 469), (447, 296, 462), (205, 461, 476), (608, 454, 469, 609), (544, 576, 577, 545), (456, 455, 470, 471), (449, 448, 463, 464), (457, 456, 471, 472), (512, 449, 464, 513), (458, 457, 472, 473), (451, 450, 465, 466), (459, 458, 473, 474), (471, 470, 8, 477), (464, 463, 1, 2), (472, 471, 477, 478), (513, 464, 2, 483), (473, 472, 478, 479), (466, 465, 3, 4), (474, 473, 479, 9), (467, 466, 4, 5), (475, 474, 9, 480), (468, 467, 5, 6), (476, 475, 480, 481), (469, 468, 6, 7), (462, 296, 0), (205, 476, 481), (609, 469, 7, 578), (545, 577, 546, 515)])
me_sphere.polygons.foreach_set('use_smooth', [True] * 512)
me_sphere.polygons.foreach_set('material_index', [1, 4, 2, 4, 2, 4, 3, 4, 3, 4, 3, 4, 3, 0, 4, 3, 0, 4, 3, 1, 4, 2, 4, 2, 4, 3, 4, 3, 4, 3, 4, 3, 3, 4, 3, 4, 3, 4, 3, 0, 4, 3, 1, 4, 2, 4, 2, 4, 3, 1, 4, 2, 4, 2, 4, 3, 4, 3, 4, 3, 4, 3, 0, 4, 4, 3, 4, 3, 4, 3, 0, 4, 3, 1, 4, 2, 4, 2, 4, 3, 1, 4, 2, 4, 2, 4, 3, 4, 3, 4, 3, 4, 3, 0, 4, 3, 3, 4, 3, 4, 3, 0, 4, 3, 1, 4, 2, 4, 2, 4, 3, 4, 4, 2, 4, 2, 4, 3, 4, 3, 4, 3, 4, 3, 0, 4, 3, 1, 4, 3, 4, 3, 0, 4, 3, 1, 4, 2, 4, 2, 4, 3, 4, 3, 4, 2, 4, 3, 4, 3, 4, 3, 4, 3, 0, 4, 3, 1, 4, 2, 4, 3, 0, 4, 3, 1, 4, 2, 4, 2, 4, 3, 4, 3, 4, 3, 2, 4, 3, 4, 3, 4, 3, 4, 3, 0, 4, 3, 1, 4, 2, 4, 3, 0, 4, 3, 1, 4, 2, 4, 2, 4, 3, 4, 3, 4, 3, 4, 4, 3, 4, 3, 4, 3, 4, 3, 0, 4, 3, 1, 4, 2, 4, 2, 0, 4, 3, 1, 4, 2, 4, 2, 4, 3, 4, 3, 4, 3, 4, 3, 3, 4, 3, 4, 3, 4, 3, 0, 4, 3, 1, 4, 2, 4, 2, 4, 3, 1, 4, 2, 4, 2, 4, 3, 4, 3, 4, 3, 4, 3, 0, 4, 4, 3, 4, 3, 4, 3, 0, 4, 3, 1, 4, 2, 4, 2, 4, 3, 4, 2, 4, 2, 4, 3, 4, 3, 4, 3, 4, 3, 0, 4, 3, 1, 4, 3, 4, 3, 0, 4, 3, 1, 4, 2, 4, 2, 4, 3, 4, 3, 2, 4, 2, 4, 3, 4, 3, 4, 3, 4, 3, 0, 4, 3, 1, 4, 3, 4, 3, 0, 4, 3, 1, 4, 2, 4, 2, 4, 3, 4, 3, 4, 4, 2, 4, 3, 4, 3, 4, 3, 4, 3, 0, 4, 3, 1, 4, 2, 4, 3, 0, 4, 3, 1, 4, 2, 4, 2, 4, 3, 4, 3, 4, 3, 2, 4, 3, 4, 3, 4, 3, 4, 3, 0, 4, 3, 1, 4, 2, 4, 3, 0, 4, 3, 1, 4, 2, 4, 2, 4, 3, 4, 3, 4, 3, 4, 4, 3, 4, 3, 4, 3, 4, 3, 0, 4, 3, 1, 4, 2, 4, 2, 4, 3, 1, 4, 2, 4, 2, 4, 3, 4, 3, 4, 3, 4, 3, 0, 4, 3, 4, 3, 4, 3, 0, 4, 3, 1, 4, 2, 4, 2, 4, 3, 1, 4, 2, 4, 2, 4, 3, 4, 3, 4, 3, 4, 3, 0, 4, 3, 3, 4, 3, 4, 3, 0, 4, 3, 1, 4, 2, 4, 2, 4, 3, 4, 4, 2, 4, 2, 4, 3, 4, 3, 4, 3, 4, 3, 0, 4, 3, 1])
_uv = me_sphere.uv_layers.new(name='UVMap')
_uv.uv.foreach_set('vector', [0.75, 0.875, 0.75, 0.9375, 0.7187, 0.9375, 0.7188, 0.875, 0.75, 0.375, 0.75, 0.4375, 0.7188, 0.4375, 0.7188, 0.375, 0.75, 0.8125, 0.75, 0.875, 0.7188, 0.875, 0.7188, 0.8125, 0.75, 0.3125, 0.75, 0.375, 0.7188, 0.375, 0.7188, 0.3125, 0.75, 0.75, 0.75, 0.8125, 0.7188, 0.8125, 0.7188, 0.75, 0.75, 0.25, 0.75, 0.3125, 0.7188, 0.3125, 0.7188, 0.25, 0.75, 0.6875, 0.75, 0.75, 0.7188, 0.75, 0.7188, 0.6875, 0.75, 0.1875, 0.75, 0.25, 0.7188, 0.25, 0.7188, 0.1875, 0.75, 0.625, 0.75, 0.6875, 0.7188, 0.6875, 0.7188, 0.625, 0.75, 0.125, 0.75, 0.1875, 0.7188, 0.1875, 0.7188, 0.125, 0.75, 0.5625, 0.75, 0.625, 0.7188, 0.625, 0.7188, 0.5625, 0.75, 0.0625, 0.75, 0.125, 0.7188, 0.125, 0.7187, 0.0625, 0.75, 0.5, 0.75, 0.5625, 0.7188, 0.5625, 0.7188, 0.5, 0.75, 0.9375, 0.7344, 1.0, 0.7187, 0.9375, 0.7344, 0.0, 0.75, 0.0625, 0.7187, 0.0625, 0.75, 0.4375, 0.75, 0.5, 0.7188, 0.5, 0.7188, 0.4375, 0.7187, 0.9375, 0.7031, 1.0, 0.6875, 0.9375, 0.7031, 0.0, 0.7187, 0.0625, 0.6875, 0.0625, 0.7188, 0.4375, 0.7188, 0.5, 0.6875, 0.5, 0.6875, 0.4375, 0.7188, 0.875, 0.7187, 0.9375, 0.6875, 0.9375, 0.6875, 0.875, 0.7188, 0.375, 0.7188, 0.4375, 0.6875, 0.4375, 0.6875, 0.375, 0.7188, 0.8125, 0.7188, 0.875, 0.6875, 0.875, 0.6875, 0.8125, 0.7188, 0.3125, 0.7188, 0.375, 0.6875, 0.375, 0.6875, 0.3125, 0.7188, 0.75, 0.7188, 0.8125, 0.6875, 0.8125, 0.6875, 0.75, 0.7188, 0.25, 0.7188, 0.3125, 0.6875, 0.3125, 0.6875, 0.25, 0.7188, 0.6875, 0.7188, 0.75, 0.6875, 0.75, 0.6875, 0.6875, 0.7188, 0.1875, 0.7188, 0.25, 0.6875, 0.25, 0.6875, 0.1875, 0.7188, 0.625, 0.7188, 0.6875, 0.6875, 0.6875, 0.6875, 0.625, 0.7188, 0.125, 0.7188, 0.1875, 0.6875, 0.1875, 0.6875, 0.125, 0.7188, 0.5625, 0.7188, 0.625, 0.6875, 0.625, 0.6875, 0.5625, 0.7187, 0.0625, 0.7188, 0.125, 0.6875, 0.125, 0.6875, 0.0625, 0.7188, 0.5, 0.7188, 0.5625, 0.6875, 0.5625, 0.6875, 0.5, 0.6875, 0.6875, 0.6875, 0.75, 0.6562, 0.75, 0.6562, 0.6875, 0.6875, 0.1875, 0.6875, 0.25, 0.6562, 0.25, 0.6562, 0.1875, 0.6875, 0.625, 0.6875, 0.6875, 0.6562, 0.6875, 0.6562, 0.625, 0.6875, 0.125, 0.6875, 0.1875, 0.6562, 0.1875, 0.6562, 0.125, 0.6875, 0.5625, 0.6875, 0.625, 0.6562, 0.625, 0.6562, 0.5625, 0.6875, 0.0625, 0.6875, 0.125, 0.6562, 0.125, 0.6562, 0.0625, 0.6875, 0.5, 0.6875, 0.5625, 0.6562, 0.5625, 0.6562, 0.5, 0.6875, 0.9375, 0.6719, 1.0, 0.6562, 0.9375, 0.6719, 0.0, 0.6875, 0.0625, 0.6562, 0.0625, 0.6875, 0.4375, 0.6875, 0.5, 0.6562, 0.5, 0.6562, 0.4375, 0.6875, 0.875, 0.6875, 0.9375, 0.6562, 0.9375, 0.6562, 0.875, 0.6875, 0.375, 0.6875, 0.4375, 0.6562, 0.4375, 0.6562, 0.375, 0.6875, 0.8125, 0.6875, 0.875, 0.6562, 0.875, 0.6562, 0.8125, 0.6875, 0.3125, 0.6875, 0.375, 0.6562, 0.375, 0.6562, 0.3125, 0.6875, 0.75, 0.6875, 0.8125, 0.6562, 0.8125, 0.6562, 0.75, 0.6875, 0.25, 0.6875, 0.3125, 0.6562, 0.3125, 0.6562, 0.25, 0.6562, 0.4375, 0.6562, 0.5, 0.625, 0.5, 0.625, 0.4375, 0.6562, 0.875, 0.6562, 0.9375, 0.625, 0.9375, 0.625, 0.875, 0.6562, 0.375, 0.6562, 0.4375, 0.625, 0.4375, 0.625, 0.375, 0.6562, 0.8125, 0.6562, 0.875, 0.625, 0.875, 0.625, 0.8125, 0.6562, 0.3125, 0.6562, 0.375, 0.625, 0.375, 0.625, 0.3125, 0.6562, 0.75, 0.6562, 0.8125, 0.625, 0.8125, 0.625, 0.75, 0.6562, 0.25, 0.6562, 0.3125, 0.625, 0.3125, 0.625, 0.25, 0.6562, 0.6875, 0.6562, 0.75, 0.625, 0.75, 0.625, 0.6875, 0.6562, 0.1875, 0.6562, 0.25, 0.625, 0.25, 0.625, 0.1875, 0.6562, 0.625, 0.6562, 0.6875, 0.625, 0.6875, 0.625, 0.625, 0.6562, 0.125, 0.6562, 0.1875, 0.625, 0.1875, 0.625, 0.125, 0.6562, 0.5625, 0.6562, 0.625, 0.625, 0.625, 0.625, 0.5625, 0.6562, 0.0625, 0.6562, 0.125, 0.625, 0.125, 0.625, 0.0625, 0.6562, 0.5, 0.6562, 0.5625, 0.625, 0.5625, 0.625, 0.5, 0.6562, 0.9375, 0.6406, 1.0, 0.625, 0.9375, 0.6406, 0.0, 0.6562, 0.0625, 0.625, 0.0625, 0.625, 0.1875, 0.625, 0.25, 0.5937, 0.25, 0.5937, 0.1875, 0.625, 0.625, 0.625, 0.6875, 0.5937, 0.6875, 0.5937, 0.625, 0.625, 0.125, 0.625, 0.1875, 0.5937, 0.1875, 0.5937, 0.125, 0.625, 0.5625, 0.625, 0.625, 0.5937, 0.625, 0.5937, 0.5625, 0.625, 0.0625, 0.625, 0.125, 0.5937, 0.125, 0.5937, 0.0625, 0.625, 0.5, 0.625, 0.5625, 0.5937, 0.5625, 0.5937, 0.5, 0.625, 0.9375, 0.6094, 1.0, 0.5937, 0.9375, 0.6094, 0.0, 0.625, 0.0625, 0.5937, 0.0625, 0.625, 0.4375, 0.625, 0.5, 0.5937, 0.5, 0.5937, 0.4375, 0.625, 0.875, 0.625, 0.9375, 0.5937, 0.9375, 0.5937, 0.875, 0.625, 0.375, 0.625, 0.4375, 0.5937, 0.4375, 0.5938, 0.375, 0.625, 0.8125, 0.625, 0.875, 0.5937, 0.875, 0.5937, 0.8125, 0.625, 0.3125, 0.625, 0.375, 0.5938, 0.375, 0.5937, 0.3125, 0.625, 0.75, 0.625, 0.8125, 0.5937, 0.8125, 0.5937, 0.75, 0.625, 0.25, 0.625, 0.3125, 0.5937, 0.3125, 0.5937, 0.25, 0.625, 0.6875, 0.625, 0.75, 0.5937, 0.75, 0.5937, 0.6875, 0.5937, 0.875, 0.5937, 0.9375, 0.5625, 0.9375, 0.5625, 0.875, 0.5938, 0.375, 0.5937, 0.4375, 0.5625, 0.4375, 0.5625, 0.375, 0.5937, 0.8125, 0.5937, 0.875, 0.5625, 0.875, 0.5625, 0.8125, 0.5937, 0.3125, 0.5938, 0.375, 0.5625, 0.375, 0.5625, 0.3125, 0.5937, 0.75, 0.5937, 0.8125, 0.5625, 0.8125, 0.5625, 0.75, 0.5937, 0.25, 0.5937, 0.3125, 0.5625, 0.3125, 0.5625, 0.25, 0.5937, 0.6875, 0.5937, 0.75, 0.5625, 0.75, 0.5625, 0.6875, 0.5937, 0.1875, 0.5937, 0.25, 0.5625, 0.25, 0.5625, 0.1875, 0.5937, 0.625, 0.5937, 0.6875, 0.5625, 0.6875, 0.5625, 0.625, 0.5937, 0.125, 0.5937, 0.1875, 0.5625, 0.1875, 0.5625, 0.125, 0.5937, 0.5625, 0.5937, 0.625, 0.5625, 0.625, 0.5625, 0.5625, 0.5937, 0.0625, 0.5937, 0.125, 0.5625, 0.125, 0.5625, 0.0625, 0.5937, 0.5, 0.5937, 0.5625, 0.5625, 0.5625, 0.5625, 0.5, 0.5937, 0.9375, 0.5781, 1.0, 0.5625, 0.9375, 0.5781, 0.0, 0.5937, 0.0625, 0.5625, 0.0625, 0.5937, 0.4375, 0.5937, 0.5, 0.5625, 0.5, 0.5625, 0.4375, 0.5625, 0.625, 0.5625, 0.6875, 0.5312, 0.6875, 0.5312, 0.625, 0.5625, 0.125, 0.5625, 0.1875, 0.5312, 0.1875, 0.5312, 0.125, 0.5625, 0.5625, 0.5625, 0.625, 0.5312, 0.625, 0.5312, 0.5625, 0.5625, 0.0625, 0.5625, 0.125, 0.5312, 0.125, 0.5312, 0.0625, 0.5625, 0.5, 0.5625, 0.5625, 0.5312, 0.5625, 0.5312, 0.5, 0.5625, 0.9375, 0.5469, 1.0, 0.5312, 0.9375, 0.5469, 0.0, 0.5625, 0.0625, 0.5312, 0.0625, 0.5625, 0.4375, 0.5625, 0.5, 0.5312, 0.5, 0.5312, 0.4375, 0.5625, 0.875, 0.5625, 0.9375, 0.5312, 0.9375, 0.5312, 0.875, 0.5625, 0.375, 0.5625, 0.4375, 0.5312, 0.4375, 0.5312, 0.375, 0.5625, 0.8125, 0.5625, 0.875, 0.5312, 0.875, 0.5312, 0.8125, 0.5625, 0.3125, 0.5625, 0.375, 0.5312, 0.375, 0.5312, 0.3125, 0.5625, 0.75, 0.5625, 0.8125, 0.5312, 0.8125, 0.5312, 0.75, 0.5625, 0.25, 0.5625, 0.3125, 0.5312, 0.3125, 0.5312, 0.25, 0.5625, 0.6875, 0.5625, 0.75, 0.5312, 0.75, 0.5312, 0.6875, 0.5625, 0.1875, 0.5625, 0.25, 0.5312, 0.25, 0.5312, 0.1875, 0.5312, 0.375, 0.5312, 0.4375, 0.5, 0.4375, 0.5, 0.375, 0.5312, 0.8125, 0.5312, 0.875, 0.5, 0.875, 0.5, 0.8125, 0.5312, 0.3125, 0.5312, 0.375, 0.5, 0.375, 0.5, 0.3125, 0.5312, 0.75, 0.5312, 0.8125, 0.5, 0.8125, 0.5, 0.75, 0.5312, 0.25, 0.5312, 0.3125, 0.5, 0.3125, 0.5, 0.25, 0.5312, 0.6875, 0.5312, 0.75, 0.5, 0.75, 0.5, 0.6875, 0.5312, 0.1875, 0.5312, 0.25, 0.5, 0.25, 0.5, 0.1875, 0.5312, 0.625, 0.5312, 0.6875, 0.5, 0.6875, 0.5, 0.625, 0.5312, 0.125, 0.5312, 0.1875, 0.5, 0.1875, 0.5, 0.125, 0.5312, 0.5625, 0.5312, 0.625, 0.5, 0.625, 0.5, 0.5625, 0.5312, 0.0625, 0.5312, 0.125, 0.5, 0.125, 0.5, 0.0625, 0.5312, 0.5, 0.5312, 0.5625, 0.5, 0.5625, 0.5, 0.5, 0.5312, 0.9375, 0.5156, 1.0, 0.5, 0.9375, 0.5156, 0.0, 0.5312, 0.0625, 0.5, 0.0625, 0.5312, 0.4375, 0.5312, 0.5, 0.5, 0.5, 0.5, 0.4375, 0.5312, 0.875, 0.5312, 0.9375, 0.5, 0.9375, 0.5, 0.875, 0.5, 0.125, 0.5, 0.1875, 0.4687, 0.1875, 0.4687, 0.125, 0.5, 0.5625, 0.5, 0.625, 0.4687, 0.625, 0.4687, 0.5625, 0.5, 0.0625, 0.5, 0.125, 0.4687, 0.125, 0.4687, 0.0625, 0.5, 0.5, 0.5, 0.5625, 0.4687, 0.5625, 0.4687, 0.5, 0.5, 0.9375, 0.4844, 1.0, 0.4687, 0.9375, 0.4844, 0.0, 0.5, 0.0625, 0.4687, 0.0625, 0.5, 0.4375, 0.5, 0.5, 0.4687, 0.5, 0.4687, 0.4375, 0.5, 0.875, 0.5, 0.9375, 0.4687, 0.9375, 0.4687, 0.875, 0.5, 0.375, 0.5, 0.4375, 0.4687, 0.4375, 0.4687, 0.375, 0.5, 0.8125, 0.5, 0.875, 0.4687, 0.875, 0.4687, 0.8125, 0.5, 0.3125, 0.5, 0.375, 0.4687, 0.375, 0.4687, 0.3125, 0.5, 0.75, 0.5, 0.8125, 0.4687, 0.8125, 0.4687, 0.75, 0.5, 0.25, 0.5, 0.3125, 0.4687, 0.3125, 0.4687, 0.25, 0.5, 0.6875, 0.5, 0.75, 0.4687, 0.75, 0.4687, 0.6875, 0.5, 0.1875, 0.5, 0.25, 0.4687, 0.25, 0.4687, 0.1875, 0.5, 0.625, 0.5, 0.6875, 0.4687, 0.6875, 0.4687, 0.625, 0.4687, 0.3125, 0.4687, 0.375, 0.4375, 0.375, 0.4375, 0.3125, 0.4687, 0.75, 0.4687, 0.8125, 0.4375, 0.8125, 0.4375, 0.75, 0.4687, 0.25, 0.4687, 0.3125, 0.4375, 0.3125, 0.4375, 0.25, 0.4687, 0.6875, 0.4687, 0.75, 0.4375, 0.75, 0.4375, 0.6875, 0.4687, 0.1875, 0.4687, 0.25, 0.4375, 0.25, 0.4375, 0.1875, 0.4687, 0.625, 0.4687, 0.6875, 0.4375, 0.6875, 0.4375, 0.625, 0.4687, 0.125, 0.4687, 0.1875, 0.4375, 0.1875, 0.4375, 0.125, 0.4687, 0.5625, 0.4687, 0.625, 0.4375, 0.625, 0.4375, 0.5625, 0.4687, 0.0625, 0.4687, 0.125, 0.4375, 0.125, 0.4375, 0.0625, 0.4687, 0.5, 0.4687, 0.5625, 0.4375, 0.5625, 0.4375, 0.5, 0.4687, 0.9375, 0.4531, 1.0, 0.4375, 0.9375, 0.4531, 0.0, 0.4687, 0.0625, 0.4375, 0.0625, 0.4687, 0.4375, 0.4687, 0.5, 0.4375, 0.5, 0.4375, 0.4375, 0.4687, 0.875, 0.4687, 0.9375, 0.4375, 0.9375, 0.4375, 0.875, 0.4687, 0.375, 0.4687, 0.4375, 0.4375, 0.4375, 0.4375, 0.375, 0.4687, 0.8125, 0.4687, 0.875, 0.4375, 0.875, 0.4375, 0.8125, 0.4375, 0.0625, 0.4375, 0.125, 0.4062, 0.125, 0.4062, 0.0625, 0.4375, 0.5, 0.4375, 0.5625, 0.4062, 0.5625, 0.4062, 0.5, 0.4375, 0.9375, 0.4219, 1.0, 0.4062, 0.9375, 0.4219, 0.0, 0.4375, 0.0625, 0.4062, 0.0625, 0.4375, 0.4375, 0.4375, 0.5, 0.4062, 0.5, 0.4062, 0.4375, 0.4375, 0.875, 0.4375, 0.9375, 0.4062, 0.9375, 0.4062, 0.875, 0.4375, 0.375, 0.4375, 0.4375, 0.4062, 0.4375, 0.4062, 0.375, 0.4375, 0.8125, 0.4375, 0.875, 0.4062, 0.875, 0.4062, 0.8125, 0.4375, 0.3125, 0.4375, 0.375, 0.4062, 0.375, 0.4062, 0.3125, 0.4375, 0.75, 0.4375, 0.8125, 0.4062, 0.8125, 0.4062, 0.75, 0.4375, 0.25, 0.4375, 0.3125, 0.4062, 0.3125, 0.4062, 0.25, 0.4375, 0.6875, 0.4375, 0.75, 0.4062, 0.75, 0.4062, 0.6875, 0.4375, 0.1875, 0.4375, 0.25, 0.4062, 0.25, 0.4062, 0.1875, 0.4375, 0.625, 0.4375, 0.6875, 0.4062, 0.6875, 0.4062, 0.625, 0.4375, 0.125, 0.4375, 0.1875, 0.4062, 0.1875, 0.4062, 0.125, 0.4375, 0.5625, 0.4375, 0.625, 0.4062, 0.625, 0.4062, 0.5625, 0.4062, 0.75, 0.4062, 0.8125, 0.375, 0.8125, 0.375, 0.75, 0.4062, 0.25, 0.4062, 0.3125, 0.375, 0.3125, 0.375, 0.25, 0.4062, 0.6875, 0.4062, 0.75, 0.375, 0.75, 0.375, 0.6875, 0.4062, 0.1875, 0.4062, 0.25, 0.375, 0.25, 0.375, 0.1875, 0.4062, 0.625, 0.4062, 0.6875, 0.375, 0.6875, 0.375, 0.625, 0.4062, 0.125, 0.4062, 0.1875, 0.375, 0.1875, 0.375, 0.125, 0.4062, 0.5625, 0.4062, 0.625, 0.375, 0.625, 0.375, 0.5625, 0.4062, 0.0625, 0.4062, 0.125, 0.375, 0.125, 0.375, 0.0625, 0.4062, 0.5, 0.4062, 0.5625, 0.375, 0.5625, 0.375, 0.5, 0.4062, 0.9375, 0.3906, 1.0, 0.375, 0.9375, 0.3906, 0.0, 0.4062, 0.0625, 0.375, 0.0625, 0.4062, 0.4375, 0.4062, 0.5, 0.375, 0.5, 0.375, 0.4375, 0.4062, 0.875, 0.4062, 0.9375, 0.375, 0.9375, 0.375, 0.875, 0.4062, 0.375, 0.4062, 0.4375, 0.375, 0.4375, 0.375, 0.375, 0.4062, 0.8125, 0.4062, 0.875, 0.375, 0.875, 0.375, 0.8125, 0.4062, 0.3125, 0.4062, 0.375, 0.375, 0.375, 0.375, 0.3125, 0.375, 0.5, 0.375, 0.5625, 0.3437, 0.5625, 0.3437, 0.5, 0.375, 0.9375, 0.3594, 1.0, 0.3437, 0.9375, 0.3594, 0.0, 0.375, 0.0625, 0.3437, 0.0625, 0.375, 0.4375, 0.375, 0.5, 0.3437, 0.5, 0.3437, 0.4375, 0.375, 0.875, 0.375, 0.9375, 0.3437, 0.9375, 0.3437, 0.875, 0.375, 0.375, 0.375, 0.4375, 0.3437, 0.4375, 0.3437, 0.375, 0.375, 0.8125, 0.375, 0.875, 0.3437, 0.875, 0.3437, 0.8125, 0.375, 0.3125, 0.375, 0.375, 0.3437, 0.375, 0.3437, 0.3125, 0.375, 0.75, 0.375, 0.8125, 0.3437, 0.8125, 0.3437, 0.75, 0.375, 0.25, 0.375, 0.3125, 0.3437, 0.3125, 0.3437, 0.25, 0.375, 0.6875, 0.375, 0.75, 0.3437, 0.75, 0.3437, 0.6875, 0.375, 0.1875, 0.375, 0.25, 0.3437, 0.25, 0.3437, 0.1875, 0.375, 0.625, 0.375, 0.6875, 0.3437, 0.6875, 0.3437, 0.625, 0.375, 0.125, 0.375, 0.1875, 0.3437, 0.1875, 0.3437, 0.125, 0.375, 0.5625, 0.375, 0.625, 0.3437, 0.625, 0.3437, 0.5625, 0.375, 0.0625, 0.375, 0.125, 0.3437, 0.125, 0.3437, 0.0625, 0.3437, 0.25, 0.3437, 0.3125, 0.3125, 0.3125, 0.3125, 0.25, 0.3437, 0.6875, 0.3437, 0.75, 0.3125, 0.75, 0.3125, 0.6875, 0.3437, 0.1875, 0.3437, 0.25, 0.3125, 0.25, 0.3125, 0.1875, 0.3437, 0.625, 0.3437, 0.6875, 0.3125, 0.6875, 0.3125, 0.625, 0.3437, 0.125, 0.3437, 0.1875, 0.3125, 0.1875, 0.3125, 0.125, 0.3437, 0.5625, 0.3437, 0.625, 0.3125, 0.625, 0.3125, 0.5625, 0.3437, 0.0625, 0.3437, 0.125, 0.3125, 0.125, 0.3125, 0.0625, 0.3437, 0.5, 0.3437, 0.5625, 0.3125, 0.5625, 0.3125, 0.5, 0.3437, 0.9375, 0.3281, 1.0, 0.3125, 0.9375, 0.3281, 0.0, 0.3437, 0.0625, 0.3125, 0.0625, 0.3437, 0.4375, 0.3437, 0.5, 0.3125, 0.5, 0.3125, 0.4375, 0.3437, 0.875, 0.3437, 0.9375, 0.3125, 0.9375, 0.3125, 0.875, 0.3437, 0.375, 0.3437, 0.4375, 0.3125, 0.4375, 0.3125, 0.375, 0.3437, 0.8125, 0.3437, 0.875, 0.3125, 0.875, 0.3125, 0.8125, 0.3437, 0.3125, 0.3437, 0.375, 0.3125, 0.375, 0.3125, 0.3125, 0.3437, 0.75, 0.3437, 0.8125, 0.3125, 0.8125, 0.3125, 0.75, 0.3125, 0.9375, 0.2969, 1.0, 0.2812, 0.9375, 0.2969, 0.0, 0.3125, 0.0625, 0.2812, 0.0625, 0.3125, 0.4375, 0.3125, 0.5, 0.2812, 0.5, 0.2812, 0.4375, 0.3125, 0.875, 0.3125, 0.9375, 0.2812, 0.9375, 0.2812, 0.875, 0.3125, 0.375, 0.3125, 0.4375, 0.2812, 0.4375, 0.2812, 0.375, 0.3125, 0.8125, 0.3125, 0.875, 0.2812, 0.875, 0.2812, 0.8125, 0.3125, 0.3125, 0.3125, 0.375, 0.2812, 0.375, 0.2812, 0.3125, 0.3125, 0.75, 0.3125, 0.8125, 0.2812, 0.8125, 0.2812, 0.75, 0.3125, 0.25, 0.3125, 0.3125, 0.2812, 0.3125, 0.2812, 0.25, 0.3125, 0.6875, 0.3125, 0.75, 0.2812, 0.75, 0.2812, 0.6875, 0.3125, 0.1875, 0.3125, 0.25, 0.2812, 0.25, 0.2812, 0.1875, 0.3125, 0.625, 0.3125, 0.6875, 0.2812, 0.6875, 0.2812, 0.625, 0.3125, 0.125, 0.3125, 0.1875, 0.2812, 0.1875, 0.2812, 0.125, 0.3125, 0.5625, 0.3125, 0.625, 0.2812, 0.625, 0.2812, 0.5625, 0.3125, 0.0625, 0.3125, 0.125, 0.2812, 0.125, 0.2812, 0.0625, 0.3125, 0.5, 0.3125, 0.5625, 0.2812, 0.5625, 0.2812, 0.5, 0.2812, 0.6875, 0.2812, 0.75, 0.25, 0.75, 0.25, 0.6875, 0.2812, 0.1875, 0.2812, 0.25, 0.25, 0.25, 0.25, 0.1875, 0.2812, 0.625, 0.2812, 0.6875, 0.25, 0.6875, 0.25, 0.625, 0.2812, 0.125, 0.2812, 0.1875, 0.25, 0.1875, 0.25, 0.125, 0.2812, 0.5625, 0.2812, 0.625, 0.25, 0.625, 0.25, 0.5625, 0.2812, 0.0625, 0.2812, 0.125, 0.25, 0.125, 0.25, 0.0625, 0.2812, 0.5, 0.2812, 0.5625, 0.25, 0.5625, 0.25, 0.5, 0.2812, 0.9375, 0.2656, 1.0, 0.25, 0.9375, 0.2656, 0.0, 0.2812, 0.0625, 0.25, 0.0625, 0.2812, 0.4375, 0.2812, 0.5, 0.25, 0.5, 0.25, 0.4375, 0.2812, 0.875, 0.2812, 0.9375, 0.25, 0.9375, 0.25, 0.875, 0.2812, 0.375, 0.2812, 0.4375, 0.25, 0.4375, 0.25, 0.375, 0.2812, 0.8125, 0.2812, 0.875, 0.25, 0.875, 0.25, 0.8125, 0.2812, 0.3125, 0.2812, 0.375, 0.25, 0.375, 0.25, 0.3125, 0.2812, 0.75, 0.2812, 0.8125, 0.25, 0.8125, 0.25, 0.75, 0.2812, 0.25, 0.2812, 0.3125, 0.25, 0.3125, 0.25, 0.25, 0.25, 0.4375, 0.25, 0.5, 0.2187, 0.5, 0.2187, 0.4375, 0.25, 0.875, 0.25, 0.9375, 0.2188, 0.9375, 0.2188, 0.875, 0.25, 0.375, 0.25, 0.4375, 0.2187, 0.4375, 0.2188, 0.375, 0.25, 0.8125, 0.25, 0.875, 0.2188, 0.875, 0.2188, 0.8125, 0.25, 0.3125, 0.25, 0.375, 0.2188, 0.375, 0.2187, 0.3125, 0.25, 0.75, 0.25, 0.8125, 0.2188, 0.8125, 0.2187, 0.75, 0.25, 0.25, 0.25, 0.3125, 0.2187, 0.3125, 0.2187, 0.25, 0.25, 0.6875, 0.25, 0.75, 0.2187, 0.75, 0.2187, 0.6875, 0.25, 0.1875, 0.25, 0.25, 0.2187, 0.25, 0.2188, 0.1875, 0.25, 0.625, 0.25, 0.6875, 0.2187, 0.6875, 0.2188, 0.625, 0.25, 0.125, 0.25, 0.1875, 0.2188, 0.1875, 0.2188, 0.125, 0.25, 0.5625, 0.25, 0.625, 0.2188, 0.625, 0.2187, 0.5625, 0.25, 0.0625, 0.25, 0.125, 0.2188, 0.125, 0.2188, 0.0625, 0.25, 0.5, 0.25, 0.5625, 0.2187, 0.5625, 0.2187, 0.5, 0.25, 0.9375, 0.2344, 1.0, 0.2188, 0.9375, 0.2344, 0.0, 0.25, 0.0625, 0.2188, 0.0625, 0.2188, 0.1875, 0.2187, 0.25, 0.1875, 0.25, 0.1875, 0.1875, 0.2188, 0.625, 0.2187, 0.6875, 0.1875, 0.6875, 0.1875, 0.625, 0.2188, 0.125, 0.2188, 0.1875, 0.1875, 0.1875, 0.1875, 0.125, 0.2187, 0.5625, 0.2188, 0.625, 0.1875, 0.625, 0.1875, 0.5625, 0.2188, 0.0625, 0.2188, 0.125, 0.1875, 0.125, 0.1875, 0.0625, 0.2187, 0.5, 0.2187, 0.5625, 0.1875, 0.5625, 0.1875, 0.5, 0.2188, 0.9375, 0.2031, 1.0, 0.1875, 0.9375, 0.2031, 0.0, 0.2188, 0.0625, 0.1875, 0.0625, 0.2187, 0.4375, 0.2187, 0.5, 0.1875, 0.5, 0.1875, 0.4375, 0.2188, 0.875, 0.2188, 0.9375, 0.1875, 0.9375, 0.1875, 0.875, 0.2188, 0.375, 0.2187, 0.4375, 0.1875, 0.4375, 0.1875, 0.375, 0.2188, 0.8125, 0.2188, 0.875, 0.1875, 0.875, 0.1875, 0.8125, 0.2187, 0.3125, 0.2188, 0.375, 0.1875, 0.375, 0.1875, 0.3125, 0.2187, 0.75, 0.2188, 0.8125, 0.1875, 0.8125, 0.1875, 0.75, 0.2187, 0.25, 0.2187, 0.3125, 0.1875, 0.3125, 0.1875, 0.25, 0.2187, 0.6875, 0.2187, 0.75, 0.1875, 0.75, 0.1875, 0.6875, 0.1875, 0.375, 0.1875, 0.4375, 0.1562, 0.4375, 0.1563, 0.375, 0.1875, 0.8125, 0.1875, 0.875, 0.1563, 0.875, 0.1563, 0.8125, 0.1875, 0.3125, 0.1875, 0.375, 0.1563, 0.375, 0.1562, 0.3125, 0.1875, 0.75, 0.1875, 0.8125, 0.1563, 0.8125, 0.1563, 0.75, 0.1875, 0.25, 0.1875, 0.3125, 0.1562, 0.3125, 0.1563, 0.25, 0.1875, 0.6875, 0.1875, 0.75, 0.1563, 0.75, 0.1562, 0.6875, 0.1875, 0.1875, 0.1875, 0.25, 0.1563, 0.25, 0.1563, 0.1875, 0.1875, 0.625, 0.1875, 0.6875, 0.1562, 0.6875, 0.1563, 0.625, 0.1875, 0.125, 0.1875, 0.1875, 0.1563, 0.1875, 0.1563, 0.125, 0.1875, 0.5625, 0.1875, 0.625, 0.1563, 0.625, 0.1562, 0.5625, 0.1875, 0.0625, 0.1875, 0.125, 0.1563, 0.125, 0.1563, 0.0625, 0.1875, 0.5, 0.1875, 0.5625, 0.1562, 0.5625, 0.1562, 0.5, 0.1875, 0.9375, 0.1719, 1.0, 0.1563, 0.9375, 0.1719, 0.0, 0.1875, 0.0625, 0.1563, 0.0625, 0.1875, 0.4375, 0.1875, 0.5, 0.1562, 0.5, 0.1562, 0.4375, 0.1875, 0.875, 0.1875, 0.9375, 0.1563, 0.9375, 0.1563, 0.875, 0.1563, 0.125, 0.1563, 0.1875, 0.125, 0.1875, 0.125, 0.125, 0.1562, 0.5625, 0.1563, 0.625, 0.125, 0.625, 0.125, 0.5625, 0.1563, 0.0625, 0.1563, 0.125, 0.125, 0.125, 0.125, 0.0625, 0.1562, 0.5, 0.1562, 0.5625, 0.125, 0.5625, 0.125, 0.5, 0.1563, 0.9375, 0.1406, 1.0, 0.125, 0.9375, 0.1406, 0.0, 0.1563, 0.0625, 0.125, 0.0625, 0.1562, 0.4375, 0.1562, 0.5, 0.125, 0.5, 0.125, 0.4375, 0.1563, 0.875, 0.1563, 0.9375, 0.125, 0.9375, 0.125, 0.875, 0.1563, 0.375, 0.1562, 0.4375, 0.125, 0.4375, 0.125, 0.375, 0.1563, 0.8125, 0.1563, 0.875, 0.125, 0.875, 0.125, 0.8125, 0.1562, 0.3125, 0.1563, 0.375, 0.125, 0.375, 0.125, 0.3125, 0.1563, 0.75, 0.1563, 0.8125, 0.125, 0.8125, 0.125, 0.75, 0.1563, 0.25, 0.1562, 0.3125, 0.125, 0.3125, 0.125, 0.25, 0.1562, 0.6875, 0.1563, 0.75, 0.125, 0.75, 0.125, 0.6875, 0.1563, 0.1875, 0.1563, 0.25, 0.125, 0.25, 0.125, 0.1875, 0.1563, 0.625, 0.1562, 0.6875, 0.125, 0.6875, 0.125, 0.625, 0.125, 0.8125, 0.125, 0.875, 0.09375, 0.875, 0.09375, 0.8125, 0.125, 0.3125, 0.125, 0.375, 0.09375, 0.375, 0.09375, 0.3125, 0.125, 0.75, 0.125, 0.8125, 0.09375, 0.8125, 0.09375, 0.75, 0.125, 0.25, 0.125, 0.3125, 0.09375, 0.3125, 0.09375, 0.25, 0.125, 0.6875, 0.125, 0.75, 0.09375, 0.75, 0.09375, 0.6875, 0.125, 0.1875, 0.125, 0.25, 0.09375, 0.25, 0.09375, 0.1875, 0.125, 0.625, 0.125, 0.6875, 0.09375, 0.6875, 0.09375, 0.625, 0.125, 0.125, 0.125, 0.1875, 0.09375, 0.1875, 0.09375, 0.125, 0.125, 0.5625, 0.125, 0.625, 0.09375, 0.625, 0.09375, 0.5625, 0.125, 0.0625, 0.125, 0.125, 0.09375, 0.125, 0.09375, 0.0625, 0.125, 0.5, 0.125, 0.5625, 0.09375, 0.5625, 0.09375, 0.5, 0.125, 0.9375, 0.1094, 1.0, 0.09375, 0.9375, 0.1094, 0.0, 0.125, 0.0625, 0.09375, 0.0625, 0.125, 0.4375, 0.125, 0.5, 0.09375, 0.5, 0.09375, 0.4375, 0.125, 0.875, 0.125, 0.9375, 0.09375, 0.9375, 0.09375, 0.875, 0.125, 0.375, 0.125, 0.4375, 0.09375, 0.4375, 0.09375, 0.375, 0.09375, 0.5625, 0.09375, 0.625, 0.0625, 0.625, 0.0625, 0.5625, 0.09375, 0.0625, 0.09375, 0.125, 0.0625, 0.125, 0.0625, 0.0625, 0.09375, 0.5, 0.09375, 0.5625, 0.0625, 0.5625, 0.0625, 0.5, 0.09375, 0.9375, 0.07813, 1.0, 0.0625, 0.9375, 0.07813, 0.0, 0.09375, 0.0625, 0.0625, 0.0625, 0.09375, 0.4375, 0.09375, 0.5, 0.0625, 0.5, 0.0625, 0.4375, 0.09375, 0.875, 0.09375, 0.9375, 0.0625, 0.9375, 0.0625, 0.875, 0.09375, 0.375, 0.09375, 0.4375, 0.0625, 0.4375, 0.0625, 0.375, 0.09375, 0.8125, 0.09375, 0.875, 0.0625, 0.875, 0.0625, 0.8125, 0.09375, 0.3125, 0.09375, 0.375, 0.0625, 0.375, 0.0625, 0.3125, 0.09375, 0.75, 0.09375, 0.8125, 0.0625, 0.8125, 0.0625, 0.75, 0.09375, 0.25, 0.09375, 0.3125, 0.0625, 0.3125, 0.0625, 0.25, 0.09375, 0.6875, 0.09375, 0.75, 0.0625, 0.75, 0.0625, 0.6875, 0.09375, 0.1875, 0.09375, 0.25, 0.0625, 0.25, 0.0625, 0.1875, 0.09375, 0.625, 0.09375, 0.6875, 0.0625, 0.6875, 0.0625, 0.625, 0.09375, 0.125, 0.09375, 0.1875, 0.0625, 0.1875, 0.0625, 0.125, 0.0625, 0.3125, 0.0625, 0.375, 0.03125, 0.375, 0.03125, 0.3125, 0.0625, 0.75, 0.0625, 0.8125, 0.03125, 0.8125, 0.03125, 0.75, 0.0625, 0.25, 0.0625, 0.3125, 0.03125, 0.3125, 0.03125, 0.25, 0.0625, 0.6875, 0.0625, 0.75, 0.03125, 0.75, 0.03125, 0.6875, 0.0625, 0.1875, 0.0625, 0.25, 0.03125, 0.25, 0.03125, 0.1875, 0.0625, 0.625, 0.0625, 0.6875, 0.03125, 0.6875, 0.03125, 0.625, 0.0625, 0.125, 0.0625, 0.1875, 0.03125, 0.1875, 0.03125, 0.125, 0.0625, 0.5625, 0.0625, 0.625, 0.03125, 0.625, 0.03125, 0.5625, 0.0625, 0.0625, 0.0625, 0.125, 0.03125, 0.125, 0.03125, 0.0625, 0.0625, 0.5, 0.0625, 0.5625, 0.03125, 0.5625, 0.03125, 0.5, 0.0625, 0.9375, 0.04688, 1.0, 0.03125, 0.9375, 0.04688, 0.0, 0.0625, 0.0625, 0.03125, 0.0625, 0.0625, 0.4375, 0.0625, 0.5, 0.03125, 0.5, 0.03125, 0.4375, 0.0625, 0.875, 0.0625, 0.9375, 0.03125, 0.9375, 0.03125, 0.875, 0.0625, 0.375, 0.0625, 0.4375, 0.03125, 0.4375, 0.03125, 0.375, 0.0625, 0.8125, 0.0625, 0.875, 0.03125, 0.875, 0.03125, 0.8125, 0.03125, 0.0625, 0.03125, 0.125, 8.941e-08, 0.125, 2.384e-07, 0.0625, 0.03125, 0.5, 0.03125, 0.5625, 0.0, 0.5625, 0.0, 0.5, 0.03125, 0.9375, 0.01563, 1.0, 2.384e-07, 0.9375, 0.01563, 0.0, 0.03125, 0.0625, 2.384e-07, 0.0625, 0.03125, 0.4375, 0.03125, 0.5, 0.0, 0.5, 0.0, 0.4375, 0.03125, 0.875, 0.03125, 0.9375, 2.384e-07, 0.9375, 8.941e-08, 0.875, 0.03125, 0.375, 0.03125, 0.4375, 0.0, 0.4375, 5.96e-08, 0.375, 0.03125, 0.8125, 0.03125, 0.875, 8.941e-08, 0.875, 5.96e-08, 0.8125, 0.03125, 0.3125, 0.03125, 0.375, 5.96e-08, 0.375, 0.0, 0.3125, 0.03125, 0.75, 0.03125, 0.8125, 5.96e-08, 0.8125, 0.0, 0.75, 0.03125, 0.25, 0.03125, 0.3125, 0.0, 0.3125, 0.0, 0.25, 0.03125, 0.6875, 0.03125, 0.75, 0.0, 0.75, 0.0, 0.6875, 0.03125, 0.1875, 0.03125, 0.25, 0.0, 0.25, 5.96e-08, 0.1875, 0.03125, 0.625, 0.03125, 0.6875, 0.0, 0.6875, 5.96e-08, 0.625, 0.03125, 0.125, 0.03125, 0.1875, 5.96e-08, 0.1875, 8.941e-08, 0.125, 0.03125, 0.5625, 0.03125, 0.625, 5.96e-08, 0.625, 0.0, 0.5625, 1.0, 0.75, 1.0, 0.8125, 0.9688, 0.8125, 0.9688, 0.75, 1.0, 0.25, 1.0, 0.3125, 0.9688, 0.3125, 0.9688, 0.25, 1.0, 0.6875, 1.0, 0.75, 0.9688, 0.75, 0.9688, 0.6875, 1.0, 0.1875, 1.0, 0.25, 0.9688, 0.25, 0.9688, 0.1875, 1.0, 0.625, 1.0, 0.6875, 0.9688, 0.6875, 0.9688, 0.625, 1.0, 0.125, 1.0, 0.1875, 0.9688, 0.1875, 0.9688, 0.125, 1.0, 0.5625, 1.0, 0.625, 0.9688, 0.625, 0.9688, 0.5625, 1.0, 0.0625, 1.0, 0.125, 0.9688, 0.125, 0.9688, 0.0625, 1.0, 0.5, 1.0, 0.5625, 0.9688, 0.5625, 0.9688, 0.5, 1.0, 0.9375, 0.9844, 1.0, 0.9688, 0.9375, 0.9844, 0.0, 1.0, 0.0625, 0.9688, 0.0625, 1.0, 0.4375, 1.0, 0.5, 0.9688, 0.5, 0.9688, 0.4375, 1.0, 0.875, 1.0, 0.9375, 0.9688, 0.9375, 0.9688, 0.875, 1.0, 0.375, 1.0, 0.4375, 0.9688, 0.4375, 0.9688, 0.375, 1.0, 0.8125, 1.0, 0.875, 0.9688, 0.875, 0.9688, 0.8125, 1.0, 0.3125, 1.0, 0.375, 0.9688, 0.375, 0.9688, 0.3125, 0.9688, 0.5, 0.9688, 0.5625, 0.9375, 0.5625, 0.9375, 0.5, 0.9688, 0.9375, 0.9531, 1.0, 0.9375, 0.9375, 0.9531, 0.0, 0.9688, 0.0625, 0.9375, 0.0625, 0.9688, 0.4375, 0.9688, 0.5, 0.9375, 0.5, 0.9375, 0.4375, 0.9688, 0.875, 0.9688, 0.9375, 0.9375, 0.9375, 0.9375, 0.875, 0.9688, 0.375, 0.9688, 0.4375, 0.9375, 0.4375, 0.9375, 0.375, 0.9688, 0.8125, 0.9688, 0.875, 0.9375, 0.875, 0.9375, 0.8125, 0.9688, 0.3125, 0.9688, 0.375, 0.9375, 0.375, 0.9375, 0.3125, 0.9688, 0.75, 0.9688, 0.8125, 0.9375, 0.8125, 0.9375, 0.75, 0.9688, 0.25, 0.9688, 0.3125, 0.9375, 0.3125, 0.9375, 0.25, 0.9688, 0.6875, 0.9688, 0.75, 0.9375, 0.75, 0.9375, 0.6875, 0.9688, 0.1875, 0.9688, 0.25, 0.9375, 0.25, 0.9375, 0.1875, 0.9688, 0.625, 0.9688, 0.6875, 0.9375, 0.6875, 0.9375, 0.625, 0.9688, 0.125, 0.9688, 0.1875, 0.9375, 0.1875, 0.9375, 0.125, 0.9688, 0.5625, 0.9688, 0.625, 0.9375, 0.625, 0.9375, 0.5625, 0.9688, 0.0625, 0.9688, 0.125, 0.9375, 0.125, 0.9375, 0.0625, 0.9375, 0.25, 0.9375, 0.3125, 0.9062, 0.3125, 0.9062, 0.25, 0.9375, 0.6875, 0.9375, 0.75, 0.9062, 0.75, 0.9062, 0.6875, 0.9375, 0.1875, 0.9375, 0.25, 0.9062, 0.25, 0.9062, 0.1875, 0.9375, 0.625, 0.9375, 0.6875, 0.9062, 0.6875, 0.9062, 0.625, 0.9375, 0.125, 0.9375, 0.1875, 0.9062, 0.1875, 0.9063, 0.125, 0.9375, 0.5625, 0.9375, 0.625, 0.9062, 0.625, 0.9062, 0.5625, 0.9375, 0.0625, 0.9375, 0.125, 0.9063, 0.125, 0.9063, 0.0625, 0.9375, 0.5, 0.9375, 0.5625, 0.9062, 0.5625, 0.9062, 0.5, 0.9375, 0.9375, 0.9219, 1.0, 0.9063, 0.9375, 0.9219, 0.0, 0.9375, 0.0625, 0.9063, 0.0625, 0.9375, 0.4375, 0.9375, 0.5, 0.9062, 0.5, 0.9062, 0.4375, 0.9375, 0.875, 0.9375, 0.9375, 0.9063, 0.9375, 0.9063, 0.875, 0.9375, 0.375, 0.9375, 0.4375, 0.9062, 0.4375, 0.9062, 0.375, 0.9375, 0.8125, 0.9375, 0.875, 0.9063, 0.875, 0.9062, 0.8125, 0.9375, 0.3125, 0.9375, 0.375, 0.9062, 0.375, 0.9062, 0.3125, 0.9375, 0.75, 0.9375, 0.8125, 0.9062, 0.8125, 0.9062, 0.75, 0.8906, 0.0, 0.9063, 0.0625, 0.875, 0.0625, 0.9062, 0.4375, 0.9062, 0.5, 0.875, 0.5, 0.875, 0.4375, 0.9063, 0.875, 0.9063, 0.9375, 0.875, 0.9375, 0.875, 0.875, 0.9062, 0.375, 0.9062, 0.4375, 0.875, 0.4375, 0.875, 0.375, 0.9062, 0.8125, 0.9063, 0.875, 0.875, 0.875, 0.875, 0.8125, 0.9062, 0.3125, 0.9062, 0.375, 0.875, 0.375, 0.875, 0.3125, 0.9062, 0.75, 0.9062, 0.8125, 0.875, 0.8125, 0.875, 0.75, 0.9062, 0.25, 0.9062, 0.3125, 0.875, 0.3125, 0.875, 0.25, 0.9062, 0.6875, 0.9062, 0.75, 0.875, 0.75, 0.875, 0.6875, 0.9062, 0.1875, 0.9062, 0.25, 0.875, 0.25, 0.875, 0.1875, 0.9062, 0.625, 0.9062, 0.6875, 0.875, 0.6875, 0.875, 0.625, 0.9063, 0.125, 0.9062, 0.1875, 0.875, 0.1875, 0.875, 0.125, 0.9062, 0.5625, 0.9062, 0.625, 0.875, 0.625, 0.875, 0.5625, 0.9063, 0.0625, 0.9063, 0.125, 0.875, 0.125, 0.875, 0.0625, 0.9062, 0.5, 0.9062, 0.5625, 0.875, 0.5625, 0.875, 0.5, 0.9063, 0.9375, 0.8906, 1.0, 0.875, 0.9375, 0.875, 0.1875, 0.875, 0.25, 0.8438, 0.25, 0.8438, 0.1875, 0.875, 0.625, 0.875, 0.6875, 0.8438, 0.6875, 0.8438, 0.625, 0.875, 0.125, 0.875, 0.1875, 0.8438, 0.1875, 0.8438, 0.125, 0.875, 0.5625, 0.875, 0.625, 0.8438, 0.625, 0.8438, 0.5625, 0.875, 0.0625, 0.875, 0.125, 0.8438, 0.125, 0.8438, 0.0625, 0.875, 0.5, 0.875, 0.5625, 0.8438, 0.5625, 0.8438, 0.5, 0.875, 0.9375, 0.8594, 1.0, 0.8438, 0.9375, 0.8594, 0.0, 0.875, 0.0625, 0.8438, 0.0625, 0.875, 0.4375, 0.875, 0.5, 0.8438, 0.5, 0.8438, 0.4375, 0.875, 0.875, 0.875, 0.9375, 0.8438, 0.9375, 0.8438, 0.875, 0.875, 0.375, 0.875, 0.4375, 0.8438, 0.4375, 0.8438, 0.375, 0.875, 0.8125, 0.875, 0.875, 0.8438, 0.875, 0.8438, 0.8125, 0.875, 0.3125, 0.875, 0.375, 0.8438, 0.375, 0.8438, 0.3125, 0.875, 0.75, 0.875, 0.8125, 0.8438, 0.8125, 0.8438, 0.75, 0.875, 0.25, 0.875, 0.3125, 0.8438, 0.3125, 0.8438, 0.25, 0.875, 0.6875, 0.875, 0.75, 0.8438, 0.75, 0.8438, 0.6875, 0.8438, 0.875, 0.8438, 0.9375, 0.8125, 0.9375, 0.8125, 0.875, 0.8438, 0.375, 0.8438, 0.4375, 0.8125, 0.4375, 0.8125, 0.375, 0.8438, 0.8125, 0.8438, 0.875, 0.8125, 0.875, 0.8125, 0.8125, 0.8438, 0.3125, 0.8438, 0.375, 0.8125, 0.375, 0.8125, 0.3125, 0.8438, 0.75, 0.8438, 0.8125, 0.8125, 0.8125, 0.8125, 0.75, 0.8438, 0.25, 0.8438, 0.3125, 0.8125, 0.3125, 0.8125, 0.25, 0.8438, 0.6875, 0.8438, 0.75, 0.8125, 0.75, 0.8125, 0.6875, 0.8438, 0.1875, 0.8438, 0.25, 0.8125, 0.25, 0.8125, 0.1875, 0.8438, 0.625, 0.8438, 0.6875, 0.8125, 0.6875, 0.8125, 0.625, 0.8438, 0.125, 0.8438, 0.1875, 0.8125, 0.1875, 0.8125, 0.125, 0.8438, 0.5625, 0.8438, 0.625, 0.8125, 0.625, 0.8125, 0.5625, 0.8438, 0.0625, 0.8438, 0.125, 0.8125, 0.125, 0.8125, 0.0625, 0.8438, 0.5, 0.8438, 0.5625, 0.8125, 0.5625, 0.8125, 0.5, 0.8438, 0.9375, 0.8281, 1.0, 0.8125, 0.9375, 0.8281, 0.0, 0.8438, 0.0625, 0.8125, 0.0625, 0.8438, 0.4375, 0.8438, 0.5, 0.8125, 0.5, 0.8125, 0.4375, 0.8125, 0.625, 0.8125, 0.6875, 0.7812, 0.6875, 0.7812, 0.625, 0.8125, 0.125, 0.8125, 0.1875, 0.7812, 0.1875, 0.7812, 0.125, 0.8125, 0.5625, 0.8125, 0.625, 0.7812, 0.625, 0.7812, 0.5625, 0.8125, 0.0625, 0.8125, 0.125, 0.7812, 0.125, 0.7812, 0.0625, 0.8125, 0.5, 0.8125, 0.5625, 0.7812, 0.5625, 0.7812, 0.5, 0.8125, 0.9375, 0.7969, 1.0, 0.7812, 0.9375, 0.7969, 0.0, 0.8125, 0.0625, 0.7812, 0.0625, 0.8125, 0.4375, 0.8125, 0.5, 0.7812, 0.5, 0.7812, 0.4375, 0.8125, 0.875, 0.8125, 0.9375, 0.7812, 0.9375, 0.7812, 0.875, 0.8125, 0.375, 0.8125, 0.4375, 0.7812, 0.4375, 0.7812, 0.375, 0.8125, 0.8125, 0.8125, 0.875, 0.7812, 0.875, 0.7812, 0.8125, 0.8125, 0.3125, 0.8125, 0.375, 0.7812, 0.375, 0.7812, 0.3125, 0.8125, 0.75, 0.8125, 0.8125, 0.7812, 0.8125, 0.7812, 0.75, 0.8125, 0.25, 0.8125, 0.3125, 0.7812, 0.3125, 0.7812, 0.25, 0.8125, 0.6875, 0.8125, 0.75, 0.7812, 0.75, 0.7812, 0.6875, 0.8125, 0.1875, 0.8125, 0.25, 0.7812, 0.25, 0.7812, 0.1875, 0.7812, 0.375, 0.7812, 0.4375, 0.75, 0.4375, 0.75, 0.375, 0.7812, 0.8125, 0.7812, 0.875, 0.75, 0.875, 0.75, 0.8125, 0.7812, 0.3125, 0.7812, 0.375, 0.75, 0.375, 0.75, 0.3125, 0.7812, 0.75, 0.7812, 0.8125, 0.75, 0.8125, 0.75, 0.75, 0.7812, 0.25, 0.7812, 0.3125, 0.75, 0.3125, 0.75, 0.25, 0.7812, 0.6875, 0.7812, 0.75, 0.75, 0.75, 0.75, 0.6875, 0.7812, 0.1875, 0.7812, 0.25, 0.75, 0.25, 0.75, 0.1875, 0.7812, 0.625, 0.7812, 0.6875, 0.75, 0.6875, 0.75, 0.625, 0.7812, 0.125, 0.7812, 0.1875, 0.75, 0.1875, 0.75, 0.125, 0.7812, 0.5625, 0.7812, 0.625, 0.75, 0.625, 0.75, 0.5625, 0.7812, 0.0625, 0.7812, 0.125, 0.75, 0.125, 0.75, 0.0625, 0.7812, 0.5, 0.7812, 0.5625, 0.75, 0.5625, 0.75, 0.5, 0.7812, 0.9375, 0.7656, 1.0, 0.75, 0.9375, 0.7656, 0.0, 0.7812, 0.0625, 0.75, 0.0625, 0.7812, 0.4375, 0.7812, 0.5, 0.75, 0.5, 0.75, 0.4375, 0.7812, 0.875, 0.7812, 0.9375, 0.75, 0.9375, 0.75, 0.875])
me_sphere.materials.append(mat_pupil)
me_sphere.materials.append(mat_iris)
me_sphere.materials.append(mat_scelera)
me_sphere.materials.append(mat_body)
me_sphere.materials.append(mat_back)
me_sphere.use_remesh_preserve_volume = False
me_sphere.use_remesh_preserve_attributes = False
me_sphere.use_mirror_vertex_groups = False
me_sphere.update()

# ---- objects
ob_light = bpy.data.objects.new('Light', light_light)
ob_camera = bpy.data.objects.new('Camera', cam_camera)
ob_drone = bpy.data.objects.new('Drone', me_sphere)
ob_socket_muzzle = bpy.data.objects.new('SOCKET_Muzzle', None)
ob_socket_eyes = bpy.data.objects.new('SOCKET_Eyes', None)

# ---- transforms, parenting, visibility, modifiers, constraints
ob_light.location = (4.076, 1.005, 5.904)
ob_light.rotation_euler = (0.6503, 0.05522, 1.866)
ob_light.lock_rotations_4d = False
ob_light.empty_display_type = 'ARROWS'
ob_light.color = (0.0, 0.0, 0.0, 0.0)
ob_light.lineart.crease_threshold = 0.0
ob_camera.location = (7.359, -6.926, 4.958)
ob_camera.rotation_euler = (1.109, 0.0, 0.8149)
ob_camera.lock_rotations_4d = False
ob_camera.empty_display_type = 'ARROWS'
ob_camera.color = (0.0, 0.0, 0.0, 0.0)
ob_camera.display_type = 'WIRE'
ob_camera.lineart.crease_threshold = 0.0
ob_drone.location = (0.0, 0.0, 0.4873)
ob_drone.lineart.crease_threshold = 0.0
ob_socket_muzzle.parent = ob_drone
ob_socket_muzzle.matrix_parent_inverse = Matrix(((3.894e-07, -3.388e-21, -2.0, -0.0), (-2.687e-07, 2.0, -5.232e-14, -0.0), (2.0, 2.687e-07, 3.894e-07, -0.0), (-0.0, 0.0, -0.0, 1.0)))
ob_socket_muzzle.location = (1.49e-07, -1.055e-07, -0.2291)
ob_socket_muzzle.rotation_euler = (1.421e-14, 1.571, 0.0)
ob_socket_muzzle.scale = (0.01, 0.01, 0.01)
ob_socket_muzzle.empty_display_type = 'ARROWS'
ob_socket_muzzle.lineart.crease_threshold = 0.0
ob_socket_eyes.parent = ob_drone
ob_socket_eyes.matrix_parent_inverse = Matrix(((3.894e-07, -3.388e-21, -2.0, -0.0), (-2.687e-07, 2.0, -5.232e-14, -0.0), (2.0, 2.687e-07, 3.894e-07, -0.0), (-0.0, 0.0, -0.0, 1.0)))
ob_socket_eyes.location = (1.49e-07, -1.055e-07, -0.2291)
ob_socket_eyes.rotation_euler = (1.421e-14, 1.571, 0.0)
ob_socket_eyes.scale = (0.01, 0.01, 0.01)
ob_socket_eyes.empty_display_type = 'ARROWS'
ob_socket_eyes.lineart.crease_threshold = 0.0

# ---- collection membership
col_collection.objects.link(ob_light)
col_collection.objects.link(ob_camera)
col_collection.objects.link(ob_drone)
col_collection.objects.link(ob_socket_muzzle)
col_collection.objects.link(ob_socket_eyes)

# ---- scene / render settings (as saved in the file)
scene.camera = ob_camera
scene.frame_start = 1; scene.frame_end = 250; scene.frame_set(134)
scene.render.engine = 'BLENDER_EEVEE_NEXT'
scene.render.motion_blur_shutter = 1.0
scene.cycles.use_denoising = False
scene.cycles.samples = 128
scene.cycles.sampling_pattern = 'TABULATED_SOBOL'
scene.cycles.use_adaptive_sampling = False
scene.cycles.use_light_tree = False
scene.view_settings.view_transform = 'Filmic'
bpy.context.view_layer.update()
